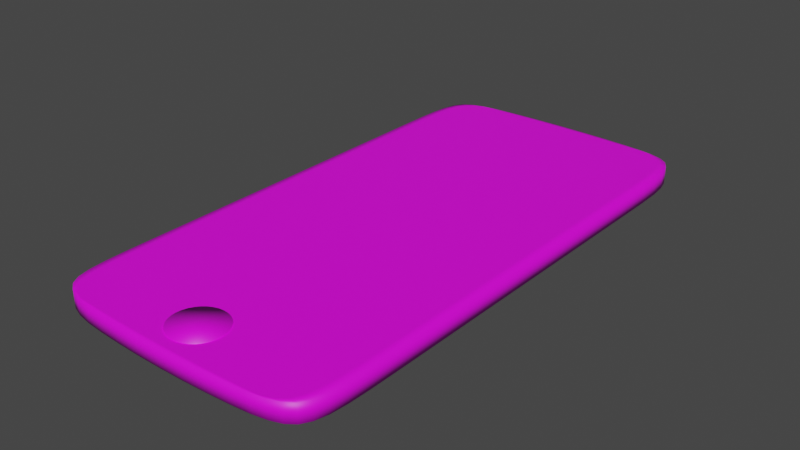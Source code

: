 # Source: Phone.blend  (saved by Blender 2.91.10; exported with 4.5.12 LTS)
import bpy
from mathutils import Matrix  # noqa: F401  (used for matrix-valued properties, if any)

bpy.ops.wm.read_factory_settings(use_empty=True)
scene = bpy.context.scene
scene.name = 'Scene'

# ---- collections
col_collection = bpy.data.collections.new('Collection'); scene.collection.children.link(col_collection)

# ---- images (referenced by path relative to the original .blend; pixels are not part of the script)
import os
ASSET_DIR = os.environ.get("B2B_ASSET_DIR", "")  # directory of the original .blend (textures are referenced by path, not embedded)
HERE = os.path.dirname(os.path.abspath(__file__))  # packed textures are extracted next to this script under _unpacked/

def load_image(name, relpath, width, height, colorspace="sRGB"):
    """Load a texture the original file referenced (path relative to the .blend, or extracted next to this script)."""
    p = next((c for c in (os.path.join(HERE, relpath), os.path.join(ASSET_DIR, relpath)) if relpath and os.path.exists(c)), "")
    if p:
        img = bpy.data.images.load(p, check_existing=True)
        img.name = name
    else:  # same state as the original file: an image datablock whose file is absent (Cycles renders it pink)
        img = bpy.data.images.new(name, width, height)
        img.source = "FILE"
        img.filepath = "//" + (relpath or name)
    img.colorspace_settings.name = colorspace
    return img
img_phone_png = load_image('Phone.png', 'Phone.png', 1024, 1024, 'sRGB')

# ---- materials (node trees are filled in below, after node groups)
mat_material_001 = bpy.data.materials.new('Material.001')
mat_material_001.use_transparent_shadow = False

# ---- material node trees
mat_material_001.use_nodes = True; mat_material_001.node_tree.nodes.clear()
_N = mat_material_001.node_tree.nodes; _L = mat_material_001.node_tree.links
n0 = _N.new('ShaderNodeBsdfPrincipled'); n0.name = 'Principled BSDF'; n0.location = (10, 300)
n0.distribution = 'GGX'
n0.subsurface_method = 'BURLEY'
n0.inputs[3].default_value = 1.45
n0.inputs[27].default_value = (0.0, 0.0, 0.0, 1.0)
n0.inputs[28].default_value = 1.0
n1 = _N.new('ShaderNodeOutputMaterial'); n1.name = 'Material Output'; n1.location = (300, 300)
n2 = _N.new('ShaderNodeTexImage'); n2.name = 'Image Texture'; n2.location = (-280, 280)
n2.image = img_phone_png
_L.new(n0.outputs[0], n1.inputs[0])
_L.new(n2.outputs[0], n0.inputs[0])
n1.is_active_output = True

# ---- world
world_world = bpy.data.worlds.new('World'); scene.world = world_world
world_world.use_nodes = True; world_world.node_tree.nodes.clear()
_N = world_world.node_tree.nodes; _L = world_world.node_tree.links
n0 = _N.new('ShaderNodeOutputWorld'); n0.name = 'World Output'; n0.location = (300, 300)
n1 = _N.new('ShaderNodeBackground'); n1.name = 'Background'; n1.location = (10, 300)
n1.inputs[0].default_value = (0.05088, 0.05088, 0.05088, 1.0)
_L.new(n1.outputs[0], n0.inputs[0])
n0.is_active_output = True
world_world.color = (0.05088, 0.05088, 0.05088)
world_world.use_sun_shadow = False
world_world.sun_shadow_jitter_overblur = 0.0

# ---- meshes
me_plane = bpy.data.meshes.new('Plane')
me_plane.from_pydata([(-0.7127, -2.105, 0.0), (0.7127, -2.105, 0.0), (-0.7127, 2.109, 0.0), (0.7127, 2.109, 0.0), (-1.061, 1.316, 0.0), (1.061, 1.316, 0.0), (-1.061, -1.293, 0.0), (1.061, -1.293, 0.0), (-1.06, -1.52, 0.0), (-1.055, -1.699, 0.0), (-1.042, -1.835, 0.0), (-1.017, -1.935, 0.0), (-0.9744, -2.006, 0.0), (-0.9116, -2.053, 0.0), (-0.8239, -2.084, 0.0), (-0.5594, -2.119, 0.0), (-0.3867, -2.129, 0.0), (-0.1975, -2.136, 0.0), (0.0, -2.138, 0.0), (0.1975, -2.136, 0.0), (0.3867, -2.129, 0.0), (0.5594, -2.119, 0.0), (1.06, 1.542, 0.0), (1.055, 1.718, 0.0), (1.042, 1.851, 0.0), (1.017, 1.949, 0.0), (0.9744, 2.017, 0.0), (0.9116, 2.062, 0.0), (0.8239, 2.091, 0.0), (0.5594, 2.122, 0.0), (0.3867, 2.131, 0.0), (0.1975, 2.137, 0.0), (0.0, 2.139, 0.0), (-0.1975, 2.137, 0.0), (-0.3867, 2.131, 0.0), (-0.5594, 2.122, 0.0), (-0.8239, 2.091, 0.0), (-0.9116, 2.062, 0.0), (-0.9744, 2.017, 0.0), (-1.017, 1.949, 0.0), (-1.042, 1.851, 0.0), (-1.055, 1.718, 0.0), (-1.06, 1.542, 0.0), (1.061, -1.014, 0.0), (1.061, -0.6946, 0.0), (1.061, -0.3474, 0.0), (1.061, 0.01336, 0.0), (1.061, 0.3739, 0.0), (1.061, 0.7205, 0.0), (1.061, 1.039, 0.0), (0.7956, 1.316, 0.0), (0.5304, 1.316, 0.0), (0.2652, 1.316, 0.0), (0.0, 1.316, 0.0), (-0.2652, 1.316, 0.0), (-0.5304, 1.316, 0.0), (-0.7956, 1.316, 0.0), (-1.061, 1.039, 0.0), (-1.061, 0.7205, 0.0), (-1.061, 0.3739, 0.0), (-1.061, 0.01336, 0.0), (-1.061, -0.3474, 0.0), (-1.061, -0.6946, 0.0), (-1.061, -1.014, 0.0), (0.8239, -2.084, 0.0), (0.9116, -2.053, 0.0), (0.9744, -2.006, 0.0), (1.017, -1.935, 0.0), (1.042, -1.835, 0.0), (1.055, -1.699, 0.0), (1.06, -1.52, 0.0), (0.7956, -1.293, 0.0), (0.5304, -1.293, 0.0), (0.2652, -1.293, 0.0), (0.0, -1.293, 0.0), (-0.2652, -1.293, 0.0), (-0.5304, -1.293, 0.0), (-0.7956, -1.293, 0.0), (-0.795, 1.542, 0.0), (-0.53, 1.542, 0.0), (-0.265, 1.542, 0.0), (0.0, 1.542, 0.0), (0.265, 1.542, 0.0), (0.53, 1.542, 0.0), (0.795, 1.542, 0.0), (-0.7914, 1.718, 0.0), (-0.5276, 1.718, 0.0), (-0.2638, 1.718, 0.0), (0.0, 1.718, 0.0), (0.2638, 1.718, 0.0), (0.5276, 1.718, 0.0), (0.7914, 1.718, 0.0), (-0.7816, 1.852, 0.0), (-0.5211, 1.852, 0.0), (-0.2605, 1.853, 0.0), (0.0, 1.853, 0.0), (0.2605, 1.853, 0.0), (0.5211, 1.852, 0.0), (0.7816, 1.852, 0.0), (-0.7624, 1.95, 0.0), (-0.5083, 1.952, 0.0), (-0.2541, 1.952, 0.0), (7.451e-09, 1.953, 0.0), (0.2541, 1.952, 0.0), (0.5083, 1.952, 0.0), (0.7624, 1.95, 0.0), (-0.7311, 2.02, 0.0), (-0.4877, 2.022, 0.0), (-0.2439, 2.023, 0.0), (3.725e-09, 2.024, 0.0), (0.2439, 2.023, 0.0), (0.4877, 2.022, 0.0), (0.7311, 2.02, 0.0), (-0.6862, 2.067, 0.0), (-0.4595, 2.071, 0.0), (-0.2304, 2.073, 0.0), (0.0, 2.074, 0.0), (0.2304, 2.073, 0.0), (0.4595, 2.071, 0.0), (0.6862, 2.067, 0.0), (-0.6274, 2.098, 0.0), (-0.4248, 2.105, 0.0), (-0.2146, 2.109, 0.0), (0.0, 2.11, 0.0), (0.2146, 2.109, 0.0), (0.4248, 2.105, 0.0), (0.6274, 2.098, 0.0), (-0.7956, -1.014, 0.0), (-0.5304, -1.014, 0.0), (-0.2652, -1.014, 0.0), (0.0, -1.014, 0.0), (0.2652, -1.014, 0.0), (0.5304, -1.014, 0.0), (0.7956, -1.014, 0.0), (-0.7956, -0.6946, 0.0), (-0.5304, -0.6946, 0.0), (-0.2652, -0.6946, 0.0), (0.0, -0.6946, 0.0), (0.2652, -0.6946, 0.0), (0.5304, -0.6946, 0.0), (0.7956, -0.6946, 0.0), (-0.7956, -0.3474, 0.0), (-0.5304, -0.3474, 0.0), (-0.2652, -0.3474, 0.0), (0.0, -0.3474, 0.0), (0.2652, -0.3474, 0.0), (0.5304, -0.3474, 0.0), (0.7956, -0.3474, 0.0), (-0.7956, 0.01336, 0.0), (-0.5304, 0.01336, 0.0), (-0.2652, 0.01336, 0.0), (0.0, 0.01336, 0.0), (0.2652, 0.01336, 0.0), (0.5304, 0.01336, 0.0), (0.7956, 0.01336, 0.0), (-0.7956, 0.3739, 0.0), (-0.5304, 0.3739, 0.0), (-0.2652, 0.3739, 0.0), (0.0, 0.3739, 0.0), (0.2652, 0.3739, 0.0), (0.5304, 0.3739, 0.0), (0.7956, 0.3739, 0.0), (-0.7956, 0.7205, 0.0), (-0.5304, 0.7205, 0.0), (-0.2652, 0.7205, 0.0), (0.0, 0.7205, 0.0), (0.2652, 0.7205, 0.0), (0.5304, 0.7205, 0.0), (0.7956, 0.7205, 0.0), (-0.7956, 1.039, 0.0), (-0.5304, 1.039, 0.0), (-0.2652, 1.039, 0.0), (3.725e-09, 1.039, 0.0), (0.2652, 1.039, 0.0), (0.5304, 1.039, 0.0), (0.7956, 1.039, 0.0), (-0.6274, -2.093, 0.0), (-0.4248, -2.1, 0.0), (-0.2146, -2.104, 0.0), (0.0, -2.106, 0.0), (0.2146, -2.104, 0.0), (0.4248, -2.1, 0.0), (0.6274, -2.093, 0.0), (-0.6862, -2.058, 0.0), (-0.4595, -2.063, 0.0), (-0.2304, -2.066, 0.0), (0.0, -2.067, 0.0), (0.2304, -2.066, 0.0), (0.4595, -2.063, 0.0), (0.6862, -2.058, 0.0), (-0.7311, -2.009, 0.0), (-0.4877, -2.011, 0.0), (-0.2439, -2.013, 0.0), (-2.328e-10, -2.013, 0.0), (0.2439, -2.013, 0.0), (0.4877, -2.011, 0.0), (0.7311, -2.009, 0.0), (-0.7624, -1.937, 0.0), (-0.5083, -1.938, 0.0), (-0.2541, -1.939, 0.0), (0.0, -1.939, 0.0), (0.2541, -1.939, 0.0), (0.5083, -1.938, 0.0), (0.7624, -1.937, 0.0), (-0.7816, -1.836, 0.0), (-0.5211, -1.836, 0.0), (-0.2605, -1.836, 0.0), (0.0, -1.837, 0.0), (0.2605, -1.836, 0.0), (0.5211, -1.836, 0.0), (0.7816, -1.836, 0.0), (-0.7914, -1.699, 0.0), (-0.5276, -1.699, 0.0), (-0.2638, -1.699, 0.0), (0.0, -1.699, 0.0), (0.2638, -1.699, 0.0), (0.5276, -1.699, 0.0), (0.7914, -1.699, 0.0), (-0.795, -1.52, 0.0), (-0.53, -1.52, 0.0), (-0.265, -1.52, 0.0), (0.0, -1.52, 0.0), (0.265, -1.52, 0.0), (0.53, -1.52, 0.0), (0.795, -1.52, 0.0), (-0.7127, -2.105, 0.1392), (0.7127, -2.105, 0.1392), (-0.7127, 2.109, 0.1392), (0.7127, 2.109, 0.1392), (-1.061, 1.316, 0.1392), (1.061, 1.316, 0.1392), (-1.061, -1.293, 0.1392), (1.061, -1.293, 0.1392), (-1.06, -1.52, 0.1392), (-1.055, -1.699, 0.1392), (-1.042, -1.835, 0.1392), (-1.017, -1.935, 0.1392), (-0.9744, -2.006, 0.1392), (-0.9116, -2.053, 0.1392), (-0.8239, -2.084, 0.1392), (-0.5594, -2.119, 0.1392), (-0.3867, -2.129, 0.1392), (-0.1975, -2.136, 0.1392), (0.0, -2.138, 0.1392), (0.1975, -2.136, 0.1392), (0.3867, -2.129, 0.1392), (0.5594, -2.119, 0.1392), (1.06, 1.542, 0.1392), (1.055, 1.718, 0.1392), (1.042, 1.851, 0.1392), (1.017, 1.949, 0.1392), (0.9744, 2.017, 0.1392), (0.9116, 2.062, 0.1392), (0.8239, 2.091, 0.1392), (0.5594, 2.122, 0.1392), (0.3867, 2.131, 0.1392), (0.1975, 2.137, 0.1392), (0.0, 2.139, 0.1392), (-0.1975, 2.137, 0.1392), (-0.3867, 2.131, 0.1392), (-0.5594, 2.122, 0.1392), (-0.8239, 2.091, 0.1392), (-0.9116, 2.062, 0.1392), (-0.9744, 2.017, 0.1392), (-1.017, 1.949, 0.1392), (-1.042, 1.851, 0.1392), (-1.055, 1.718, 0.1392), (-1.06, 1.542, 0.1392), (1.061, -1.014, 0.1392), (1.061, -0.6946, 0.1392), (1.061, -0.3474, 0.1392), (1.061, 0.01336, 0.1392), (1.061, 0.3739, 0.1392), (1.061, 0.7205, 0.1392), (1.061, 1.039, 0.1392), (0.7956, 1.316, 0.1392), (0.5304, 1.316, 0.1392), (0.2652, 1.316, 0.1392), (0.0, 1.316, 0.1392), (-0.2652, 1.316, 0.1392), (-0.5304, 1.316, 0.1392), (-0.7956, 1.316, 0.1392), (-1.061, 1.039, 0.1392), (-1.061, 0.7205, 0.1392), (-1.061, 0.3739, 0.1392), (-1.061, 0.01336, 0.1392), (-1.061, -0.3474, 0.1392), (-1.061, -0.6946, 0.1392), (-1.061, -1.014, 0.1392), (0.8239, -2.084, 0.1392), (0.9116, -2.053, 0.1392), (0.9744, -2.006, 0.1392), (1.017, -1.935, 0.1392), (1.042, -1.835, 0.1392), (1.055, -1.699, 0.1392), (1.06, -1.52, 0.1392), (0.7956, -1.293, 0.1392), (0.5304, -1.293, 0.1392), (0.2652, -1.293, 0.1392), (0.0, -1.293, 0.1392), (-0.2652, -1.293, 0.1392), (-0.5304, -1.293, 0.1392), (-0.7956, -1.293, 0.1392), (-0.795, 1.542, 0.1392), (-0.53, 1.542, 0.1392), (-0.265, 1.542, 0.1392), (0.0, 1.542, 0.1392), (0.265, 1.542, 0.1392), (0.53, 1.542, 0.1392), (0.795, 1.542, 0.1392), (-0.7914, 1.718, 0.1392), (-0.5276, 1.718, 0.1392), (-0.2638, 1.718, 0.1392), (0.0, 1.718, 0.1392), (0.2638, 1.718, 0.1392), (0.5276, 1.718, 0.1392), (0.7914, 1.718, 0.1392), (-0.7816, 1.852, 0.1392), (-0.5211, 1.852, 0.1392), (-0.2605, 1.853, 0.1392), (0.0, 1.853, 0.1392), (0.2605, 1.853, 0.1392), (0.5211, 1.852, 0.1392), (0.7816, 1.852, 0.1392), (-0.7624, 1.95, 0.1392), (-0.5083, 1.952, 0.1392), (-0.2541, 1.952, 0.1392), (7.451e-09, 1.953, 0.1392), (0.2541, 1.952, 0.1392), (0.5083, 1.952, 0.1392), (0.7624, 1.95, 0.1392), (-0.7311, 2.02, 0.1392), (-0.4877, 2.022, 0.1392), (-0.2439, 2.023, 0.1392), (3.725e-09, 2.024, 0.1392), (0.2439, 2.023, 0.1392), (0.4877, 2.022, 0.1392), (0.7311, 2.02, 0.1392), (-0.6862, 2.067, 0.1392), (-0.4595, 2.071, 0.1392), (-0.2304, 2.073, 0.1392), (0.0, 2.074, 0.1392), (0.2304, 2.073, 0.1392), (0.4595, 2.071, 0.1392), (0.6862, 2.067, 0.1392), (-0.6274, 2.098, 0.1392), (-0.4248, 2.105, 0.1392), (-0.2146, 2.109, 0.1392), (0.0, 2.11, 0.1392), (0.2146, 2.109, 0.1392), (0.4248, 2.105, 0.1392), (0.6274, 2.098, 0.1392), (-0.7956, -1.014, 0.1392), (-0.5304, -1.014, 0.1392), (-0.2652, -1.014, 0.1392), (0.0, -1.014, 0.1392), (0.2652, -1.014, 0.1392), (0.5304, -1.014, 0.1392), (0.7956, -1.014, 0.1392), (-0.7956, -0.6946, 0.1392), (-0.5304, -0.6946, 0.1392), (-0.2652, -0.6946, 0.1392), (0.0, -0.6946, 0.1392), (0.2652, -0.6946, 0.1392), (0.5304, -0.6946, 0.1392), (0.7956, -0.6946, 0.1392), (-0.7956, -0.3474, 0.1392), (-0.5304, -0.3474, 0.1392), (-0.2652, -0.3474, 0.1392), (0.0, -0.3474, 0.1392), (0.2652, -0.3474, 0.1392), (0.5304, -0.3474, 0.1392), (0.7956, -0.3474, 0.1392), (-0.7956, 0.01336, 0.1392), (-0.5304, 0.01336, 0.1392), (-0.2652, 0.01336, 0.1392), (0.0, 0.01336, 0.1392), (0.2652, 0.01336, 0.1392), (0.5304, 0.01336, 0.1392), (0.7956, 0.01336, 0.1392), (-0.7956, 0.3739, 0.1392), (-0.5304, 0.3739, 0.1392), (-0.2652, 0.3739, 0.1392), (0.0, 0.3739, 0.1392), (0.2652, 0.3739, 0.1392), (0.5304, 0.3739, 0.1392), (0.7956, 0.3739, 0.1392), (-0.7956, 0.7205, 0.1392), (-0.5304, 0.7205, 0.1392), (-0.2652, 0.7205, 0.1392), (0.0, 0.7205, 0.1392), (0.2652, 0.7205, 0.1392), (0.5304, 0.7205, 0.1392), (0.7956, 0.7205, 0.1392), (-0.7956, 1.039, 0.1392), (-0.5304, 1.039, 0.1392), (-0.2652, 1.039, 0.1392), (3.725e-09, 1.039, 0.1392), (0.2652, 1.039, 0.1392), (0.5304, 1.039, 0.1392), (0.7956, 1.039, 0.1392), (-0.6274, -2.093, 0.1392), (-0.4248, -2.1, 0.1392), (-0.2146, -2.104, 0.1392), (0.0, -2.106, 0.1392), (0.2146, -2.104, 0.1392), (0.4248, -2.1, 0.1392), (0.6274, -2.093, 0.1392), (-0.6862, -2.058, 0.1392), (-0.4595, -2.063, 0.1392), (-0.2304, -2.066, 0.1392), (0.0, -2.067, 0.1392), (0.2304, -2.066, 0.1392), (0.4595, -2.063, 0.1392), (0.6862, -2.058, 0.1392), (-0.7311, -2.009, 0.1392), (-0.4877, -2.011, 0.1392), (-0.2439, -2.013, 0.1392), (-2.328e-10, -2.013, 0.1392), (0.2439, -2.013, 0.1392), (0.4877, -2.011, 0.1392), (0.7311, -2.009, 0.1392), (-0.7624, -1.937, 0.1392), (-0.5083, -1.938, 0.1392), (-0.2541, -1.939, 0.1392), (0.0, -1.939, 0.1392), (0.2541, -1.939, 0.1392), (0.5083, -1.938, 0.1392), (0.7624, -1.937, 0.1392), (-0.7816, -1.836, 0.1392), (-0.5211, -1.836, 0.1392), (-0.2605, -1.836, 0.1392), (0.0, -1.837, 0.1392), (0.2605, -1.836, 0.1392), (0.5211, -1.836, 0.1392), (0.7816, -1.836, 0.1392), (-0.7914, -1.699, 0.1392), (-0.5276, -1.699, 0.1392), (-0.2638, -1.699, 0.1392), (0.0, -1.699, 0.1392), (0.2638, -1.699, 0.1392), (0.5276, -1.699, 0.1392), (0.7914, -1.699, 0.1392), (-0.795, -1.52, 0.1392), (-0.53, -1.52, 0.1392), (-0.265, -1.52, 0.1392), (0.0, -1.52, 0.1392), (0.265, -1.52, 0.1392), (0.53, -1.52, 0.1392), (0.795, -1.52, 0.1392), (-0.6811, -2.108, 0.0), (-0.6811, 2.112, 0.0), (-1.006, 1.316, 0.0), (-1.006, -1.293, 0.0), (-0.7834, 2.092, 0.0), (-0.8652, 2.063, 0.0), (-0.9243, 2.018, 0.0), (-0.9642, 1.949, 0.0), (-0.9885, 1.852, 0.0), (-1.001, 1.718, 0.0), (-1.006, 1.542, 0.0), (-1.006, 1.039, 0.0), (-1.006, 0.7205, 0.0), (-1.006, 0.3739, 0.0), (-1.006, 0.01336, 0.0), (-1.006, -0.3474, 0.0), (-1.006, -0.6946, 0.0), (-1.006, -1.014, 0.0), (-1.006, -1.52, 0.0), (-1.001, -1.699, 0.0), (-0.9885, -1.835, 0.0), (-0.9642, -1.936, 0.0), (-0.9243, -2.007, 0.0), (-0.8652, -2.055, 0.0), (-0.7834, -2.086, 0.0), (-0.6811, -2.108, 0.1392), (-0.6811, 2.112, 0.1392), (-1.006, 1.316, 0.1392), (-1.006, -1.293, 0.1392), (-0.7834, 2.092, 0.1392), (-0.8652, 2.063, 0.1392), (-0.9243, 2.018, 0.1392), (-0.9642, 1.949, 0.1392), (-0.9885, 1.852, 0.1392), (-1.001, 1.718, 0.1392), (-1.006, 1.542, 0.1392), (-1.006, 1.039, 0.1392), (-1.006, 0.7205, 0.1392), (-1.006, 0.3739, 0.1392), (-1.006, 0.01336, 0.1392), (-1.006, -0.3474, 0.1392), (-1.006, -0.6946, 0.1392), (-1.006, -1.014, 0.1392), (-1.006, -1.52, 0.1392), (-1.001, -1.699, 0.1392), (-0.9885, -1.835, 0.1392), (-0.9642, -1.936, 0.1392), (-0.9243, -2.007, 0.1392), (-0.8652, -2.055, 0.1392), (-0.7834, -2.086, 0.1392), (0.6699, -2.109, 0.0), (0.6699, 2.113, 0.0), (0.9867, 1.316, 0.0), (0.9867, -1.293, 0.0), (0.986, 1.542, 0.0), (0.9815, 1.718, 0.0), (0.9693, 1.852, 0.0), (0.9455, 1.95, 0.0), (0.9065, 2.018, 0.0), (0.8486, 2.064, 0.0), (0.769, 2.093, 0.0), (0.9867, -1.014, 0.0), (0.9867, -0.6946, 0.0), (0.9867, -0.3474, 0.0), (0.9867, 0.01336, 0.0), (0.9867, 0.3739, 0.0), (0.9867, 0.7205, 0.0), (0.9867, 1.039, 0.0), (0.769, -2.086, 0.0), (0.8486, -2.055, 0.0), (0.9065, -2.007, 0.0), (0.9455, -1.936, 0.0), (0.9693, -1.835, 0.0), (0.9815, -1.699, 0.0), (0.986, -1.52, 0.0), (0.6699, -2.109, 0.1392), (0.6699, 2.113, 0.1392), (0.9867, 1.316, 0.1392), (0.9867, -1.293, 0.1392), (0.986, 1.542, 0.1392), (0.9815, 1.718, 0.1392), (0.9693, 1.852, 0.1392), (0.9455, 1.95, 0.1392), (0.9065, 2.018, 0.1392), (0.8486, 2.064, 0.1392), (0.769, 2.093, 0.1392), (0.9867, -1.014, 0.1392), (0.9867, -0.6946, 0.1392), (0.9867, -0.3474, 0.1392), (0.9867, 0.01336, 0.1392), (0.9867, 0.3739, 0.1392), (0.9867, 0.7205, 0.1392), (0.9867, 1.039, 0.1392), (0.769, -2.086, 0.1392), (0.8486, -2.055, 0.1392), (0.9065, -2.007, 0.1392), (0.9455, -1.936, 0.1392), (0.9693, -1.835, 0.1392), (0.9815, -1.699, 0.1392), (0.986, -1.52, 0.1392), (-9.184e-08, -1.634, 0.1471), (-0.03922, -1.637, 0.1471), (-0.07692, -1.649, 0.1471), (-0.1117, -1.667, 0.1471), (-0.1421, -1.692, 0.1471), (-0.1671, -1.723, 0.1471), (-0.1857, -1.758, 0.1471), (-0.1972, -1.795, 0.1471), (-0.201, -1.835, 0.1471), (-0.1972, -1.874, 0.1471), (-0.1857, -1.912, 0.1471), (-0.1671, -1.946, 0.1471), (-0.1421, -1.977, 0.1471), (-0.1117, -2.002, 0.1471), (-0.07692, -2.02, 0.1471), (-0.03922, -2.032, 0.1471), (-2.635e-08, -2.036, 0.1471), (0.03922, -2.032, 0.1471), (0.07692, -2.02, 0.1471), (0.1117, -2.002, 0.1471), (0.1421, -1.977, 0.1471), (0.1671, -1.946, 0.1471), (0.1857, -1.912, 0.1471), (0.1971, -1.874, 0.1471), (0.201, -1.835, 0.1471), (0.1971, -1.795, 0.1471), (0.1857, -1.758, 0.1471), (0.1671, -1.723, 0.1471), (0.1421, -1.692, 0.1471), (0.1117, -1.667, 0.1471), (0.07692, -1.649, 0.1471), (0.03922, -1.637, 0.1471), (-0.03922, -1.637, 0.06756), (-9.184e-08, -1.634, 0.06756), (-0.07692, -1.649, 0.06756), (-0.1117, -1.667, 0.06756), (-0.1421, -1.692, 0.06756), (-0.1671, -1.723, 0.06756), (-0.1857, -1.758, 0.06756), (-0.1972, -1.795, 0.06756), (-0.201, -1.835, 0.06756), (-0.1972, -1.874, 0.06756), (-0.1857, -1.912, 0.06756), (-0.1671, -1.946, 0.06756), (-0.1421, -1.977, 0.06756), (-0.1117, -2.002, 0.06756), (-0.07692, -2.02, 0.06756), (-0.03922, -2.032, 0.06756), (-2.635e-08, -2.036, 0.06756), (0.03922, -2.032, 0.06756), (0.07692, -2.02, 0.06756), (0.1117, -2.002, 0.06756), (0.1421, -1.977, 0.06756), (0.1671, -1.946, 0.06756), (0.1857, -1.912, 0.06756), (0.1971, -1.874, 0.06756), (0.201, -1.835, 0.06756), (0.1971, -1.795, 0.06756), (0.1857, -1.758, 0.06756), (0.1671, -1.723, 0.06756), (0.1421, -1.692, 0.06756), (0.1117, -1.667, 0.06756), (0.07692, -1.649, 0.06756), (0.03922, -1.637, 0.06756)], [], [(78, 85, 86, 79), (79, 86, 87, 80), (80, 87, 88, 81), (81, 88, 89, 82), (82, 89, 90, 83), (83, 90, 91, 84), (85, 92, 93, 86), (86, 93, 94, 87), (87, 94, 95, 88), (88, 95, 96, 89), (89, 96, 97, 90), (90, 97, 98, 91), (92, 99, 100, 93), (93, 100, 101, 94), (94, 101, 102, 95), (95, 102, 103, 96), (96, 103, 104, 97), (97, 104, 105, 98), (99, 106, 107, 100), (100, 107, 108, 101), (101, 108, 109, 102), (102, 109, 110, 103), (103, 110, 111, 104), (104, 111, 112, 105), (106, 113, 114, 107), (107, 114, 115, 108), (108, 115, 116, 109), (109, 116, 117, 110), (110, 117, 118, 111), (111, 118, 119, 112), (113, 120, 121, 114), (114, 121, 122, 115), (115, 122, 123, 116), (116, 123, 124, 117), (117, 124, 125, 118), (118, 125, 126, 119), (452, 460, 78, 56), (56, 78, 79, 55), (55, 79, 80, 54), (54, 80, 81, 53), (53, 81, 82, 52), (52, 82, 83, 51), (51, 83, 84, 50), (502, 504, 22, 5), (504, 505, 23, 22), (505, 506, 24, 23), (506, 507, 25, 24), (507, 508, 26, 25), (508, 509, 27, 26), (509, 510, 28, 27), (510, 501, 3, 28), (125, 30, 29, 126), (124, 31, 30, 125), (123, 32, 31, 124), (122, 33, 32, 123), (121, 34, 33, 122), (120, 35, 34, 121), (454, 451, 35, 120), (455, 454, 120, 113), (456, 455, 113, 106), (457, 456, 106, 99), (458, 457, 99, 92), (459, 458, 92, 85), (460, 459, 85, 78), (127, 134, 135, 128), (128, 135, 136, 129), (129, 136, 137, 130), (130, 137, 138, 131), (131, 138, 139, 132), (132, 139, 140, 133), (134, 141, 142, 135), (135, 142, 143, 136), (136, 143, 144, 137), (137, 144, 145, 138), (138, 145, 146, 139), (139, 146, 147, 140), (141, 148, 149, 142), (142, 149, 150, 143), (143, 150, 151, 144), (144, 151, 152, 145), (145, 152, 153, 146), (146, 153, 154, 147), (148, 155, 156, 149), (149, 156, 157, 150), (150, 157, 158, 151), (151, 158, 159, 152), (152, 159, 160, 153), (153, 160, 161, 154), (155, 162, 163, 156), (156, 163, 164, 157), (157, 164, 165, 158), (158, 165, 166, 159), (159, 166, 167, 160), (160, 167, 168, 161), (162, 169, 170, 163), (163, 170, 171, 164), (164, 171, 172, 165), (165, 172, 173, 166), (166, 173, 174, 167), (167, 174, 175, 168), (453, 467, 127, 77), (77, 127, 128, 76), (76, 128, 129, 75), (75, 129, 130, 74), (74, 130, 131, 73), (73, 131, 132, 72), (72, 132, 133, 71), (503, 511, 43, 7), (511, 512, 44, 43), (512, 513, 45, 44), (513, 514, 46, 45), (514, 515, 47, 46), (515, 516, 48, 47), (516, 517, 49, 48), (517, 502, 5, 49), (174, 51, 50, 175), (173, 52, 51, 174), (172, 53, 52, 173), (171, 54, 53, 172), (170, 55, 54, 171), (169, 56, 55, 170), (461, 452, 56, 169), (462, 461, 169, 162), (463, 462, 162, 155), (464, 463, 155, 148), (465, 464, 148, 141), (466, 465, 141, 134), (467, 466, 134, 127), (176, 183, 184, 177), (177, 184, 185, 178), (178, 185, 186, 179), (179, 186, 187, 180), (180, 187, 188, 181), (181, 188, 189, 182), (183, 190, 191, 184), (184, 191, 192, 185), (185, 192, 193, 186), (186, 193, 194, 187), (187, 194, 195, 188), (188, 195, 196, 189), (190, 197, 198, 191), (191, 198, 199, 192), (192, 199, 200, 193), (193, 200, 201, 194), (194, 201, 202, 195), (195, 202, 203, 196), (197, 204, 205, 198), (198, 205, 206, 199), (199, 206, 207, 200), (200, 207, 208, 201), (201, 208, 209, 202), (202, 209, 210, 203), (204, 211, 212, 205), (205, 212, 213, 206), (206, 213, 214, 207), (207, 214, 215, 208), (208, 215, 216, 209), (209, 216, 217, 210), (211, 218, 219, 212), (212, 219, 220, 213), (213, 220, 221, 214), (214, 221, 222, 215), (215, 222, 223, 216), (216, 223, 224, 217), (450, 474, 176, 15), (15, 176, 177, 16), (16, 177, 178, 17), (17, 178, 179, 18), (18, 179, 180, 19), (19, 180, 181, 20), (20, 181, 182, 21), (500, 518, 64, 1), (518, 519, 65, 64), (519, 520, 66, 65), (520, 521, 67, 66), (521, 522, 68, 67), (522, 523, 69, 68), (523, 524, 70, 69), (524, 503, 7, 70), (223, 72, 71, 224), (222, 73, 72, 223), (221, 74, 73, 222), (220, 75, 74, 221), (219, 76, 75, 220), (218, 77, 76, 219), (468, 453, 77, 218), (469, 468, 218, 211), (470, 469, 211, 204), (471, 470, 204, 197), (472, 471, 197, 190), (473, 472, 190, 183), (474, 473, 183, 176), (303, 304, 311, 310), (304, 305, 312, 311), (305, 306, 313, 312), (306, 307, 314, 313), (307, 308, 315, 314), (308, 309, 316, 315), (310, 311, 318, 317), (311, 312, 319, 318), (312, 313, 320, 319), (313, 314, 321, 320), (314, 315, 322, 321), (315, 316, 323, 322), (317, 318, 325, 324), (318, 319, 326, 325), (319, 320, 327, 326), (320, 321, 328, 327), (321, 322, 329, 328), (322, 323, 330, 329), (324, 325, 332, 331), (325, 326, 333, 332), (326, 327, 334, 333), (327, 328, 335, 334), (328, 329, 336, 335), (329, 330, 337, 336), (331, 332, 339, 338), (332, 333, 340, 339), (333, 334, 341, 340), (334, 335, 342, 341), (335, 336, 343, 342), (336, 337, 344, 343), (338, 339, 346, 345), (339, 340, 347, 346), (340, 341, 348, 347), (341, 342, 349, 348), (342, 343, 350, 349), (343, 344, 351, 350), (477, 281, 303, 485), (281, 280, 304, 303), (280, 279, 305, 304), (279, 278, 306, 305), (278, 277, 307, 306), (277, 276, 308, 307), (276, 275, 309, 308), (527, 230, 247, 529), (529, 247, 248, 530), (530, 248, 249, 531), (531, 249, 250, 532), (532, 250, 251, 533), (533, 251, 252, 534), (534, 252, 253, 535), (535, 253, 228, 526), (350, 351, 254, 255), (349, 350, 255, 256), (348, 349, 256, 257), (347, 348, 257, 258), (346, 347, 258, 259), (345, 346, 259, 260), (479, 345, 260, 476), (480, 338, 345, 479), (481, 331, 338, 480), (482, 324, 331, 481), (483, 317, 324, 482), (484, 310, 317, 483), (485, 303, 310, 484), (352, 353, 360, 359), (353, 354, 361, 360), (354, 355, 362, 361), (355, 356, 363, 362), (356, 357, 364, 363), (357, 358, 365, 364), (359, 360, 367, 366), (360, 361, 368, 367), (361, 362, 369, 368), (362, 363, 370, 369), (363, 364, 371, 370), (364, 365, 372, 371), (366, 367, 374, 373), (367, 368, 375, 374), (368, 369, 376, 375), (369, 370, 377, 376), (370, 371, 378, 377), (371, 372, 379, 378), (373, 374, 381, 380), (374, 375, 382, 381), (375, 376, 383, 382), (376, 377, 384, 383), (377, 378, 385, 384), (378, 379, 386, 385), (380, 381, 388, 387), (381, 382, 389, 388), (382, 383, 390, 389), (383, 384, 391, 390), (384, 385, 392, 391), (385, 386, 393, 392), (387, 388, 395, 394), (388, 389, 396, 395), (389, 390, 397, 396), (390, 391, 398, 397), (391, 392, 399, 398), (392, 393, 400, 399), (478, 302, 352, 492), (302, 301, 353, 352), (301, 300, 354, 353), (300, 299, 355, 354), (299, 298, 356, 355), (298, 297, 357, 356), (297, 296, 358, 357), (528, 232, 268, 536), (536, 268, 269, 537), (537, 269, 270, 538), (538, 270, 271, 539), (539, 271, 272, 540), (540, 272, 273, 541), (541, 273, 274, 542), (542, 274, 230, 527), (399, 400, 275, 276), (398, 399, 276, 277), (397, 398, 277, 278), (396, 397, 278, 279), (395, 396, 279, 280), (394, 395, 280, 281), (486, 394, 281, 477), (487, 387, 394, 486), (488, 380, 387, 487), (489, 373, 380, 488), (490, 366, 373, 489), (491, 359, 366, 490), (492, 352, 359, 491), (401, 402, 409, 408), (402, 403, 410, 409), (403, 404, 411, 410), (404, 405, 412, 411), (405, 406, 413, 412), (406, 407, 414, 413), (408, 409, 416, 415), (409, 410, 417, 416), (410, 411, 418, 417), (411, 412, 419, 418), (412, 413, 420, 419), (413, 414, 421, 420), (415, 416, 423, 422), (416, 417, 424, 423), (417, 418, 425, 424), (418, 419, 426, 425), (419, 420, 427, 426), (420, 421, 428, 427), (422, 423, 430, 429), (423, 424, 431, 430), (424, 425, 432, 431), (425, 426, 433, 432), (426, 427, 434, 433), (427, 428, 435, 434), (429, 430, 437, 436), (430, 431, 438, 437), (431, 432, 439, 438), (432, 433, 440, 439), (433, 434, 441, 440), (434, 435, 442, 441), (436, 437, 444, 443), (437, 438, 445, 444), (438, 439, 446, 445), (439, 440, 447, 446), (440, 441, 448, 447), (441, 442, 449, 448), (475, 240, 401, 499), (240, 241, 402, 401), (241, 242, 403, 402), (242, 243, 404, 403), (243, 244, 405, 404), (244, 245, 406, 405), (245, 246, 407, 406), (525, 226, 289, 543), (543, 289, 290, 544), (544, 290, 291, 545), (545, 291, 292, 546), (546, 292, 293, 547), (547, 293, 294, 548), (548, 294, 295, 549), (549, 295, 232, 528), (448, 449, 296, 297), (447, 448, 297, 298), (446, 447, 298, 299), (445, 446, 299, 300), (444, 445, 300, 301), (443, 444, 301, 302), (493, 443, 302, 478), (494, 436, 443, 493), (495, 429, 436, 494), (496, 422, 429, 495), (497, 415, 422, 496), (498, 408, 415, 497), (499, 401, 408, 498), (46, 47, 272, 271), (23, 24, 249, 248), (70, 7, 232, 295), (47, 48, 273, 272), (24, 25, 250, 249), (48, 49, 274, 273), (25, 26, 251, 250), (49, 5, 230, 274), (26, 27, 252, 251), (27, 28, 253, 252), (28, 3, 228, 253), (501, 29, 254, 526), (29, 30, 255, 254), (30, 31, 256, 255), (6, 8, 233, 231), (31, 32, 257, 256), (8, 9, 234, 233), (32, 33, 258, 257), (9, 10, 235, 234), (33, 34, 259, 258), (10, 11, 236, 235), (4, 57, 282, 229), (34, 35, 260, 259), (11, 12, 237, 236), (57, 58, 283, 282), (451, 2, 227, 476), (12, 13, 238, 237), (58, 59, 284, 283), (2, 36, 261, 227), (13, 14, 239, 238), (59, 60, 285, 284), (36, 37, 262, 261), (14, 0, 225, 239), (60, 61, 286, 285), (37, 38, 263, 262), (450, 15, 240, 475), (61, 62, 287, 286), (38, 39, 264, 263), (15, 16, 241, 240), (62, 63, 288, 287), (39, 40, 265, 264), (16, 17, 242, 241), (63, 6, 231, 288), (40, 41, 266, 265), (17, 18, 243, 242), (1, 64, 289, 226), (41, 42, 267, 266), (18, 19, 244, 243), (64, 65, 290, 289), (42, 4, 229, 267), (19, 20, 245, 244), (65, 66, 291, 290), (7, 43, 268, 232), (20, 21, 246, 245), (66, 67, 292, 291), (43, 44, 269, 268), (500, 1, 226, 525), (67, 68, 293, 292), (44, 45, 270, 269), (5, 22, 247, 230), (68, 69, 294, 293), (45, 46, 271, 270), (22, 23, 248, 247), (69, 70, 295, 294), (0, 450, 475, 225), (35, 451, 476, 260), (239, 499, 498, 238), (238, 498, 497, 237), (237, 497, 496, 236), (236, 496, 495, 235), (235, 495, 494, 234), (234, 494, 493, 233), (233, 493, 478, 231), (225, 475, 499, 239), (288, 492, 491, 287), (287, 491, 490, 286), (286, 490, 489, 285), (285, 489, 488, 284), (284, 488, 487, 283), (283, 487, 486, 282), (282, 486, 477, 229), (231, 478, 492, 288), (267, 485, 484, 266), (266, 484, 483, 265), (265, 483, 482, 264), (264, 482, 481, 263), (263, 481, 480, 262), (262, 480, 479, 261), (261, 479, 476, 227), (229, 477, 485, 267), (14, 13, 473, 474), (13, 12, 472, 473), (12, 11, 471, 472), (11, 10, 470, 471), (10, 9, 469, 470), (9, 8, 468, 469), (8, 6, 453, 468), (0, 14, 474, 450), (63, 62, 466, 467), (62, 61, 465, 466), (61, 60, 464, 465), (60, 59, 463, 464), (59, 58, 462, 463), (58, 57, 461, 462), (57, 4, 452, 461), (6, 63, 467, 453), (42, 41, 459, 460), (41, 40, 458, 459), (40, 39, 457, 458), (39, 38, 456, 457), (38, 37, 455, 456), (37, 36, 454, 455), (36, 2, 451, 454), (4, 42, 460, 452), (21, 500, 525, 246), (3, 501, 526, 228), (449, 549, 528, 296), (442, 548, 549, 449), (435, 547, 548, 442), (428, 546, 547, 435), (421, 545, 546, 428), (414, 544, 545, 421), (407, 543, 544, 414), (246, 525, 543, 407), (400, 542, 527, 275), (393, 541, 542, 400), (386, 540, 541, 393), (379, 539, 540, 386), (372, 538, 539, 379), (365, 537, 538, 372), (358, 536, 537, 365), (296, 528, 536, 358), (351, 535, 526, 254), (344, 534, 535, 351), (337, 533, 534, 344), (330, 532, 533, 337), (323, 531, 532, 330), (316, 530, 531, 323), (309, 529, 530, 316), (275, 527, 529, 309), (224, 71, 503, 524), (217, 224, 524, 523), (210, 217, 523, 522), (203, 210, 522, 521), (196, 203, 521, 520), (189, 196, 520, 519), (182, 189, 519, 518), (21, 182, 518, 500), (175, 50, 502, 517), (168, 175, 517, 516), (161, 168, 516, 515), (154, 161, 515, 514), (147, 154, 514, 513), (140, 147, 513, 512), (133, 140, 512, 511), (71, 133, 511, 503), (126, 29, 501, 510), (119, 126, 510, 509), (112, 119, 509, 508), (105, 112, 508, 507), (98, 105, 507, 506), (91, 98, 506, 505), (84, 91, 505, 504), (50, 84, 504, 502), (551, 552, 553, 554, 555, 556, 557, 558, 559, 560, 561, 562, 563, 564, 565, 566, 567, 568, 569, 570, 571, 572, 573, 574, 575, 576, 577, 578, 579, 580, 581, 550), (582, 583, 613, 612, 611, 610, 609, 608, 607, 606, 605, 604, 603, 602, 601, 600, 599, 598, 597, 596, 595, 594, 593, 592, 591, 590, 589, 588, 587, 586, 585, 584), (556, 588, 589, 557), (570, 602, 603, 571), (557, 589, 590, 558), (571, 603, 604, 572), (558, 590, 591, 559), (572, 604, 605, 573), (559, 591, 592, 560), (573, 605, 606, 574), (560, 592, 593, 561), (574, 606, 607, 575), (561, 593, 594, 562), (575, 607, 608, 576), (562, 594, 595, 563), (576, 608, 609, 577), (563, 595, 596, 564), (550, 583, 582, 551), (577, 609, 610, 578), (564, 596, 597, 565), (551, 582, 584, 552), (578, 610, 611, 579), (565, 597, 598, 566), (552, 584, 585, 553), (579, 611, 612, 580), (566, 598, 599, 567), (553, 585, 586, 554), (580, 612, 613, 581), (567, 599, 600, 568), (554, 586, 587, 555), (581, 613, 583, 550), (568, 600, 601, 569), (555, 587, 588, 556), (569, 601, 602, 570)])
me_plane.polygons.foreach_set('use_smooth', [True] * 582)
_uv = me_plane.uv_layers.new(name='UVMap')
_uv.uv.foreach_set('vector', [0.7992, 0.8851, 0.7992, 0.8877, 0.7952, 0.8877, 0.7953, 0.8851, 0.7953, 0.8851, 0.7952, 0.8877, 0.7913, 0.8877, 0.7913, 0.8851, 0.7913, 0.8851, 0.7913, 0.8877, 0.7874, 0.8877, 0.7874, 0.8851, 0.7874, 0.8851, 0.7874, 0.8877, 0.7834, 0.8877, 0.7834, 0.8851, 0.7834, 0.8851, 0.7834, 0.8877, 0.7795, 0.8877, 0.7794, 0.8851, 0.7794, 0.8851, 0.7795, 0.8877, 0.7755, 0.8877, 0.7755, 0.8851, 0.7992, 0.8877, 0.799, 0.8897, 0.7951, 0.8897, 0.7952, 0.8877, 0.7952, 0.8877, 0.7951, 0.8897, 0.7912, 0.8897, 0.7913, 0.8877, 0.7913, 0.8877, 0.7912, 0.8897, 0.7874, 0.8897, 0.7874, 0.8877, 0.7874, 0.8877, 0.7874, 0.8897, 0.7835, 0.8897, 0.7834, 0.8877, 0.7834, 0.8877, 0.7835, 0.8897, 0.7796, 0.8897, 0.7795, 0.8877, 0.7795, 0.8877, 0.7796, 0.8897, 0.7757, 0.8897, 0.7755, 0.8877, 0.799, 0.8897, 0.7987, 0.8912, 0.7949, 0.8912, 0.7951, 0.8897, 0.7951, 0.8897, 0.7949, 0.8912, 0.7912, 0.8912, 0.7912, 0.8897, 0.7912, 0.8897, 0.7912, 0.8912, 0.7874, 0.8912, 0.7874, 0.8897, 0.7874, 0.8897, 0.7874, 0.8912, 0.7836, 0.8912, 0.7835, 0.8897, 0.7835, 0.8897, 0.7836, 0.8912, 0.7798, 0.8912, 0.7796, 0.8897, 0.7796, 0.8897, 0.7798, 0.8912, 0.776, 0.8912, 0.7757, 0.8897, 0.7987, 0.8912, 0.7983, 0.8922, 0.7946, 0.8923, 0.7949, 0.8912, 0.7949, 0.8912, 0.7946, 0.8923, 0.791, 0.8923, 0.7912, 0.8912, 0.7912, 0.8912, 0.791, 0.8923, 0.7874, 0.8923, 0.7874, 0.8912, 0.7874, 0.8912, 0.7874, 0.8923, 0.7837, 0.8923, 0.7836, 0.8912, 0.7836, 0.8912, 0.7837, 0.8923, 0.7801, 0.8923, 0.7798, 0.8912, 0.7798, 0.8912, 0.7801, 0.8923, 0.7764, 0.8922, 0.776, 0.8912, 0.7983, 0.8922, 0.7976, 0.8929, 0.7942, 0.893, 0.7946, 0.8923, 0.7946, 0.8923, 0.7942, 0.893, 0.7908, 0.893, 0.791, 0.8923, 0.791, 0.8923, 0.7908, 0.893, 0.7874, 0.893, 0.7874, 0.8923, 0.7874, 0.8923, 0.7874, 0.893, 0.7839, 0.893, 0.7837, 0.8923, 0.7837, 0.8923, 0.7839, 0.893, 0.7805, 0.893, 0.7801, 0.8923, 0.7801, 0.8923, 0.7805, 0.893, 0.7771, 0.8929, 0.7764, 0.8922, 0.7976, 0.8929, 0.7967, 0.8934, 0.7937, 0.8935, 0.7942, 0.893, 0.7942, 0.893, 0.7937, 0.8935, 0.7906, 0.8936, 0.7908, 0.893, 0.7908, 0.893, 0.7906, 0.8936, 0.7874, 0.8936, 0.7874, 0.893, 0.7874, 0.893, 0.7874, 0.8936, 0.7841, 0.8936, 0.7839, 0.893, 0.7839, 0.893, 0.7841, 0.8936, 0.781, 0.8935, 0.7805, 0.893, 0.7805, 0.893, 0.781, 0.8935, 0.778, 0.8934, 0.7771, 0.8929, 0.8024, 0.8817, 0.8024, 0.8851, 0.7992, 0.8851, 0.7992, 0.8817, 0.7992, 0.8817, 0.7992, 0.8851, 0.7953, 0.8851, 0.7953, 0.8817, 0.7953, 0.8817, 0.7953, 0.8851, 0.7913, 0.8851, 0.7913, 0.8817, 0.7913, 0.8817, 0.7913, 0.8851, 0.7874, 0.8851, 0.7874, 0.8817, 0.7874, 0.8817, 0.7874, 0.8851, 0.7834, 0.8851, 0.7834, 0.8817, 0.7834, 0.8817, 0.7834, 0.8851, 0.7794, 0.8851, 0.7794, 0.8817, 0.7794, 0.8817, 0.7794, 0.8851, 0.7755, 0.8851, 0.7755, 0.8817, 0.7726, 0.8817, 0.7726, 0.8851, 0.7715, 0.8851, 0.7715, 0.8817, 0.7726, 0.8851, 0.7727, 0.8877, 0.7716, 0.8877, 0.7715, 0.8851, 0.7727, 0.8877, 0.7729, 0.8897, 0.7718, 0.8897, 0.7716, 0.8877, 0.7729, 0.8897, 0.7732, 0.8912, 0.7722, 0.8912, 0.7718, 0.8897, 0.7732, 0.8912, 0.7738, 0.8922, 0.7728, 0.8922, 0.7722, 0.8912, 0.7738, 0.8922, 0.7747, 0.8929, 0.7737, 0.8929, 0.7728, 0.8922, 0.7747, 0.8929, 0.7759, 0.8933, 0.775, 0.8933, 0.7737, 0.8929, 0.7759, 0.8933, 0.7773, 0.8936, 0.7767, 0.8936, 0.775, 0.8933, 0.781, 0.8935, 0.7816, 0.8939, 0.779, 0.8937, 0.778, 0.8934, 0.7841, 0.8936, 0.7844, 0.894, 0.7816, 0.8939, 0.781, 0.8935, 0.7874, 0.8936, 0.7874, 0.894, 0.7844, 0.894, 0.7841, 0.8936, 0.7906, 0.8936, 0.7903, 0.894, 0.7874, 0.894, 0.7874, 0.8936, 0.7937, 0.8935, 0.7931, 0.8939, 0.7903, 0.894, 0.7906, 0.8936, 0.7967, 0.8934, 0.7957, 0.8937, 0.7931, 0.8939, 0.7937, 0.8935, 0.7991, 0.8933, 0.7975, 0.8936, 0.7957, 0.8937, 0.7967, 0.8934, 0.8003, 0.8929, 0.7991, 0.8933, 0.7967, 0.8934, 0.7976, 0.8929, 0.8012, 0.8922, 0.8003, 0.8929, 0.7976, 0.8929, 0.7983, 0.8922, 0.8018, 0.8912, 0.8012, 0.8922, 0.7983, 0.8922, 0.7987, 0.8912, 0.8021, 0.8897, 0.8018, 0.8912, 0.7987, 0.8912, 0.799, 0.8897, 0.8023, 0.8877, 0.8021, 0.8897, 0.799, 0.8897, 0.7992, 0.8877, 0.8024, 0.8851, 0.8023, 0.8877, 0.7992, 0.8877, 0.7992, 0.8851, 0.7992, 0.8469, 0.7992, 0.8517, 0.7953, 0.8517, 0.7953, 0.8469, 0.7953, 0.8469, 0.7953, 0.8517, 0.7913, 0.8517, 0.7913, 0.8469, 0.7913, 0.8469, 0.7913, 0.8517, 0.7874, 0.8517, 0.7874, 0.8469, 0.7874, 0.8469, 0.7874, 0.8517, 0.7834, 0.8517, 0.7834, 0.8469, 0.7834, 0.8469, 0.7834, 0.8517, 0.7794, 0.8517, 0.7794, 0.8469, 0.7794, 0.8469, 0.7794, 0.8517, 0.7755, 0.8517, 0.7755, 0.8469, 0.7992, 0.8517, 0.7992, 0.8568, 0.7953, 0.8568, 0.7953, 0.8517, 0.7953, 0.8517, 0.7953, 0.8568, 0.7913, 0.8568, 0.7913, 0.8517, 0.7913, 0.8517, 0.7913, 0.8568, 0.7874, 0.8568, 0.7874, 0.8517, 0.7874, 0.8517, 0.7874, 0.8568, 0.7834, 0.8568, 0.7834, 0.8517, 0.7834, 0.8517, 0.7834, 0.8568, 0.7794, 0.8568, 0.7794, 0.8517, 0.7794, 0.8517, 0.7794, 0.8568, 0.7755, 0.8568, 0.7755, 0.8517, 0.7992, 0.8568, 0.7992, 0.8622, 0.7953, 0.8622, 0.7953, 0.8568, 0.7953, 0.8568, 0.7953, 0.8622, 0.7913, 0.8622, 0.7913, 0.8568, 0.7913, 0.8568, 0.7913, 0.8622, 0.7874, 0.8622, 0.7874, 0.8568, 0.7874, 0.8568, 0.7874, 0.8622, 0.7834, 0.8622, 0.7834, 0.8568, 0.7834, 0.8568, 0.7834, 0.8622, 0.7794, 0.8622, 0.7794, 0.8568, 0.7794, 0.8568, 0.7794, 0.8622, 0.7755, 0.8622, 0.7755, 0.8568, 0.7992, 0.8622, 0.7992, 0.8676, 0.7953, 0.8676, 0.7953, 0.8622, 0.7953, 0.8622, 0.7953, 0.8676, 0.7913, 0.8676, 0.7913, 0.8622, 0.7913, 0.8622, 0.7913, 0.8676, 0.7874, 0.8676, 0.7874, 0.8622, 0.7874, 0.8622, 0.7874, 0.8676, 0.7834, 0.8676, 0.7834, 0.8622, 0.7834, 0.8622, 0.7834, 0.8676, 0.7794, 0.8676, 0.7794, 0.8622, 0.7794, 0.8622, 0.7794, 0.8676, 0.7755, 0.8676, 0.7755, 0.8622, 0.7992, 0.8676, 0.7992, 0.8728, 0.7953, 0.8728, 0.7953, 0.8676, 0.7953, 0.8676, 0.7953, 0.8728, 0.7913, 0.8728, 0.7913, 0.8676, 0.7913, 0.8676, 0.7913, 0.8728, 0.7874, 0.8728, 0.7874, 0.8676, 0.7874, 0.8676, 0.7874, 0.8728, 0.7834, 0.8728, 0.7834, 0.8676, 0.7834, 0.8676, 0.7834, 0.8728, 0.7794, 0.8728, 0.7794, 0.8676, 0.7794, 0.8676, 0.7794, 0.8728, 0.7755, 0.8728, 0.7755, 0.8676, 0.7992, 0.8728, 0.7992, 0.8776, 0.7953, 0.8776, 0.7953, 0.8728, 0.7953, 0.8728, 0.7953, 0.8776, 0.7913, 0.8776, 0.7913, 0.8728, 0.7913, 0.8728, 0.7913, 0.8776, 0.7874, 0.8776, 0.7874, 0.8728, 0.7874, 0.8728, 0.7874, 0.8776, 0.7834, 0.8776, 0.7834, 0.8728, 0.7834, 0.8728, 0.7834, 0.8776, 0.7794, 0.8776, 0.7794, 0.8728, 0.7794, 0.8728, 0.7794, 0.8776, 0.7755, 0.8776, 0.7755, 0.8728, 0.8024, 0.8427, 0.8024, 0.8469, 0.7992, 0.8469, 0.7992, 0.8427, 0.7992, 0.8427, 0.7992, 0.8469, 0.7953, 0.8469, 0.7953, 0.8427, 0.7953, 0.8427, 0.7953, 0.8469, 0.7913, 0.8469, 0.7913, 0.8427, 0.7913, 0.8427, 0.7913, 0.8469, 0.7874, 0.8469, 0.7874, 0.8427, 0.7874, 0.8427, 0.7874, 0.8469, 0.7834, 0.8469, 0.7834, 0.8427, 0.7834, 0.8427, 0.7834, 0.8469, 0.7794, 0.8469, 0.7794, 0.8427, 0.7794, 0.8427, 0.7794, 0.8469, 0.7755, 0.8469, 0.7755, 0.8427, 0.7726, 0.8427, 0.7726, 0.8469, 0.7715, 0.8469, 0.7715, 0.8427, 0.7726, 0.8469, 0.7726, 0.8517, 0.7715, 0.8517, 0.7715, 0.8469, 0.7726, 0.8517, 0.7726, 0.8568, 0.7715, 0.8568, 0.7715, 0.8517, 0.7726, 0.8568, 0.7726, 0.8622, 0.7715, 0.8622, 0.7715, 0.8568, 0.7726, 0.8622, 0.7726, 0.8676, 0.7715, 0.8676, 0.7715, 0.8622, 0.7726, 0.8676, 0.7726, 0.8728, 0.7715, 0.8728, 0.7715, 0.8676, 0.7726, 0.8728, 0.7726, 0.8776, 0.7715, 0.8776, 0.7715, 0.8728, 0.7726, 0.8776, 0.7726, 0.8817, 0.7715, 0.8817, 0.7715, 0.8776, 0.7794, 0.8776, 0.7794, 0.8817, 0.7755, 0.8817, 0.7755, 0.8776, 0.7834, 0.8776, 0.7834, 0.8817, 0.7794, 0.8817, 0.7794, 0.8776, 0.7874, 0.8776, 0.7874, 0.8817, 0.7834, 0.8817, 0.7834, 0.8776, 0.7913, 0.8776, 0.7913, 0.8817, 0.7874, 0.8817, 0.7874, 0.8776, 0.7953, 0.8776, 0.7953, 0.8817, 0.7913, 0.8817, 0.7913, 0.8776, 0.7992, 0.8776, 0.7992, 0.8817, 0.7953, 0.8817, 0.7953, 0.8776, 0.8024, 0.8776, 0.8024, 0.8817, 0.7992, 0.8817, 0.7992, 0.8776, 0.8024, 0.8728, 0.8024, 0.8776, 0.7992, 0.8776, 0.7992, 0.8728, 0.8024, 0.8676, 0.8024, 0.8728, 0.7992, 0.8728, 0.7992, 0.8676, 0.8024, 0.8622, 0.8024, 0.8676, 0.7992, 0.8676, 0.7992, 0.8622, 0.8024, 0.8568, 0.8024, 0.8622, 0.7992, 0.8622, 0.7992, 0.8568, 0.8024, 0.8517, 0.8024, 0.8568, 0.7992, 0.8568, 0.7992, 0.8517, 0.8024, 0.8469, 0.8024, 0.8517, 0.7992, 0.8517, 0.7992, 0.8469, 0.7967, 0.8308, 0.7976, 0.8313, 0.7942, 0.8312, 0.7937, 0.8307, 0.7937, 0.8307, 0.7942, 0.8312, 0.7908, 0.8312, 0.7906, 0.8306, 0.7906, 0.8306, 0.7908, 0.8312, 0.7874, 0.8312, 0.7874, 0.8306, 0.7874, 0.8306, 0.7874, 0.8312, 0.7839, 0.8312, 0.7841, 0.8306, 0.7841, 0.8306, 0.7839, 0.8312, 0.7805, 0.8312, 0.781, 0.8307, 0.781, 0.8307, 0.7805, 0.8312, 0.7771, 0.8313, 0.778, 0.8308, 0.7976, 0.8313, 0.7983, 0.832, 0.7946, 0.832, 0.7942, 0.8312, 0.7942, 0.8312, 0.7946, 0.832, 0.791, 0.832, 0.7908, 0.8312, 0.7908, 0.8312, 0.791, 0.832, 0.7874, 0.832, 0.7874, 0.8312, 0.7874, 0.8312, 0.7874, 0.832, 0.7837, 0.832, 0.7839, 0.8312, 0.7839, 0.8312, 0.7837, 0.832, 0.7801, 0.832, 0.7805, 0.8312, 0.7805, 0.8312, 0.7801, 0.832, 0.7764, 0.832, 0.7771, 0.8313, 0.7983, 0.832, 0.7987, 0.8331, 0.7949, 0.8331, 0.7946, 0.832, 0.7946, 0.832, 0.7949, 0.8331, 0.7912, 0.8331, 0.791, 0.832, 0.791, 0.832, 0.7912, 0.8331, 0.7874, 0.8331, 0.7874, 0.832, 0.7874, 0.832, 0.7874, 0.8331, 0.7836, 0.8331, 0.7837, 0.832, 0.7837, 0.832, 0.7836, 0.8331, 0.7798, 0.8331, 0.7801, 0.832, 0.7801, 0.832, 0.7798, 0.8331, 0.776, 0.8331, 0.7764, 0.832, 0.7987, 0.8331, 0.799, 0.8346, 0.7951, 0.8346, 0.7949, 0.8331, 0.7949, 0.8331, 0.7951, 0.8346, 0.7912, 0.8346, 0.7912, 0.8331, 0.7912, 0.8331, 0.7912, 0.8346, 0.7874, 0.8346, 0.7874, 0.8331, 0.7874, 0.8331, 0.7874, 0.8346, 0.7835, 0.8346, 0.7836, 0.8331, 0.7836, 0.8331, 0.7835, 0.8346, 0.7796, 0.8346, 0.7798, 0.8331, 0.7798, 0.8331, 0.7796, 0.8346, 0.7757, 0.8346, 0.776, 0.8331, 0.799, 0.8346, 0.7992, 0.8366, 0.7952, 0.8366, 0.7951, 0.8346, 0.7951, 0.8346, 0.7952, 0.8366, 0.7913, 0.8366, 0.7912, 0.8346, 0.7912, 0.8346, 0.7913, 0.8366, 0.7874, 0.8366, 0.7874, 0.8346, 0.7874, 0.8346, 0.7874, 0.8366, 0.7834, 0.8366, 0.7835, 0.8346, 0.7835, 0.8346, 0.7834, 0.8366, 0.7795, 0.8366, 0.7796, 0.8346, 0.7796, 0.8346, 0.7795, 0.8366, 0.7755, 0.8366, 0.7757, 0.8346, 0.7992, 0.8366, 0.7992, 0.8393, 0.7953, 0.8393, 0.7952, 0.8366, 0.7952, 0.8366, 0.7953, 0.8393, 0.7913, 0.8393, 0.7913, 0.8366, 0.7913, 0.8366, 0.7913, 0.8393, 0.7874, 0.8393, 0.7874, 0.8366, 0.7874, 0.8366, 0.7874, 0.8393, 0.7834, 0.8393, 0.7834, 0.8366, 0.7834, 0.8366, 0.7834, 0.8393, 0.7794, 0.8393, 0.7795, 0.8366, 0.7795, 0.8366, 0.7794, 0.8393, 0.7755, 0.8393, 0.7755, 0.8366, 0.7975, 0.8305, 0.7991, 0.8309, 0.7967, 0.8308, 0.7957, 0.8304, 0.7957, 0.8304, 0.7967, 0.8308, 0.7937, 0.8307, 0.7931, 0.8302, 0.7931, 0.8302, 0.7937, 0.8307, 0.7906, 0.8306, 0.7903, 0.8301, 0.7903, 0.8301, 0.7906, 0.8306, 0.7874, 0.8306, 0.7874, 0.8301, 0.7874, 0.8301, 0.7874, 0.8306, 0.7841, 0.8306, 0.7844, 0.8301, 0.7844, 0.8301, 0.7841, 0.8306, 0.781, 0.8307, 0.7816, 0.8302, 0.7816, 0.8302, 0.781, 0.8307, 0.778, 0.8308, 0.779, 0.8304, 0.7773, 0.8305, 0.7759, 0.8309, 0.775, 0.8309, 0.7767, 0.8306, 0.7759, 0.8309, 0.7747, 0.8313, 0.7737, 0.8314, 0.775, 0.8309, 0.7747, 0.8313, 0.7738, 0.832, 0.7728, 0.8321, 0.7737, 0.8314, 0.7738, 0.832, 0.7732, 0.8331, 0.7722, 0.8331, 0.7728, 0.8321, 0.7732, 0.8331, 0.7729, 0.8346, 0.7718, 0.8346, 0.7722, 0.8331, 0.7729, 0.8346, 0.7727, 0.8367, 0.7716, 0.8367, 0.7718, 0.8346, 0.7727, 0.8367, 0.7726, 0.8393, 0.7715, 0.8393, 0.7716, 0.8367, 0.7726, 0.8393, 0.7726, 0.8427, 0.7715, 0.8427, 0.7715, 0.8393, 0.7794, 0.8393, 0.7794, 0.8427, 0.7755, 0.8427, 0.7755, 0.8393, 0.7834, 0.8393, 0.7834, 0.8427, 0.7794, 0.8427, 0.7794, 0.8393, 0.7874, 0.8393, 0.7874, 0.8427, 0.7834, 0.8427, 0.7834, 0.8393, 0.7913, 0.8393, 0.7913, 0.8427, 0.7874, 0.8427, 0.7874, 0.8393, 0.7953, 0.8393, 0.7953, 0.8427, 0.7913, 0.8427, 0.7913, 0.8393, 0.7992, 0.8393, 0.7992, 0.8427, 0.7953, 0.8427, 0.7953, 0.8393, 0.8024, 0.8393, 0.8024, 0.8427, 0.7992, 0.8427, 0.7992, 0.8393, 0.8023, 0.8367, 0.8024, 0.8393, 0.7992, 0.8393, 0.7992, 0.8366, 0.8021, 0.8346, 0.8023, 0.8367, 0.7992, 0.8366, 0.799, 0.8346, 0.8018, 0.8331, 0.8021, 0.8346, 0.799, 0.8346, 0.7987, 0.8331, 0.8012, 0.8321, 0.8018, 0.8331, 0.7987, 0.8331, 0.7983, 0.832, 0.8003, 0.8313, 0.8012, 0.8321, 0.7983, 0.832, 0.7976, 0.8313, 0.7991, 0.8309, 0.8003, 0.8313, 0.7976, 0.8313, 0.7967, 0.8308, 0.1052, 0.896, 0.1162, 0.896, 0.1163, 0.9033, 0.1053, 0.9033, 0.1162, 0.896, 0.1273, 0.896, 0.1273, 0.9034, 0.1163, 0.9033, 0.1273, 0.896, 0.1383, 0.896, 0.1383, 0.9034, 0.1273, 0.9034, 0.1383, 0.896, 0.1494, 0.896, 0.1493, 0.9034, 0.1383, 0.9034, 0.1494, 0.896, 0.1604, 0.896, 0.1603, 0.9033, 0.1493, 0.9034, 0.1604, 0.896, 0.1715, 0.896, 0.1714, 0.9033, 0.1603, 0.9033, 0.1053, 0.9033, 0.1163, 0.9033, 0.1166, 0.909, 0.1057, 0.9089, 0.1163, 0.9033, 0.1273, 0.9034, 0.1275, 0.909, 0.1166, 0.909, 0.1273, 0.9034, 0.1383, 0.9034, 0.1383, 0.909, 0.1275, 0.909, 0.1383, 0.9034, 0.1493, 0.9034, 0.1492, 0.909, 0.1383, 0.909, 0.1493, 0.9034, 0.1603, 0.9033, 0.1601, 0.909, 0.1492, 0.909, 0.1603, 0.9033, 0.1714, 0.9033, 0.1709, 0.9089, 0.1601, 0.909, 0.1057, 0.9089, 0.1166, 0.909, 0.1171, 0.9131, 0.1065, 0.913, 0.1166, 0.909, 0.1275, 0.909, 0.1277, 0.9131, 0.1171, 0.9131, 0.1275, 0.909, 0.1383, 0.909, 0.1383, 0.9131, 0.1277, 0.9131, 0.1383, 0.909, 0.1492, 0.909, 0.1489, 0.9131, 0.1383, 0.9131, 0.1492, 0.909, 0.1601, 0.909, 0.1595, 0.9131, 0.1489, 0.9131, 0.1601, 0.909, 0.1709, 0.9089, 0.1701, 0.913, 0.1595, 0.9131, 0.1065, 0.913, 0.1171, 0.9131, 0.118, 0.916, 0.1078, 0.9159, 0.1171, 0.9131, 0.1277, 0.9131, 0.1282, 0.9161, 0.118, 0.916, 0.1277, 0.9131, 0.1383, 0.9131, 0.1383, 0.9161, 0.1282, 0.9161, 0.1383, 0.9131, 0.1489, 0.9131, 0.1485, 0.9161, 0.1383, 0.9161, 0.1489, 0.9131, 0.1595, 0.9131, 0.1587, 0.916, 0.1485, 0.9161, 0.1595, 0.9131, 0.1701, 0.913, 0.1688, 0.9159, 0.1587, 0.916, 0.1078, 0.9159, 0.118, 0.916, 0.1192, 0.9181, 0.1097, 0.9179, 0.118, 0.916, 0.1282, 0.9161, 0.1287, 0.9182, 0.1192, 0.9181, 0.1282, 0.9161, 0.1383, 0.9161, 0.1383, 0.9182, 0.1287, 0.9182, 0.1383, 0.9161, 0.1485, 0.9161, 0.1479, 0.9182, 0.1383, 0.9182, 0.1485, 0.9161, 0.1587, 0.916, 0.1575, 0.9181, 0.1479, 0.9182, 0.1587, 0.916, 0.1688, 0.9159, 0.167, 0.9179, 0.1575, 0.9181, 0.1097, 0.9179, 0.1192, 0.9181, 0.1206, 0.9195, 0.1122, 0.9192, 0.1192, 0.9181, 0.1287, 0.9182, 0.1294, 0.9196, 0.1206, 0.9195, 0.1287, 0.9182, 0.1383, 0.9182, 0.1383, 0.9197, 0.1294, 0.9196, 0.1383, 0.9182, 0.1479, 0.9182, 0.1473, 0.9196, 0.1383, 0.9197, 0.1479, 0.9182, 0.1575, 0.9181, 0.1561, 0.9195, 0.1473, 0.9196, 0.1575, 0.9181, 0.167, 0.9179, 0.1645, 0.9192, 0.1561, 0.9195, 0.09636, 0.8866, 0.1051, 0.8866, 0.1052, 0.896, 0.09639, 0.896, 0.1051, 0.8866, 0.1162, 0.8866, 0.1162, 0.896, 0.1052, 0.896, 0.1162, 0.8866, 0.1273, 0.8866, 0.1273, 0.896, 0.1162, 0.896, 0.1273, 0.8866, 0.1383, 0.8866, 0.1383, 0.896, 0.1273, 0.896, 0.1383, 0.8866, 0.1494, 0.8866, 0.1494, 0.896, 0.1383, 0.896, 0.1494, 0.8866, 0.1605, 0.8866, 0.1604, 0.896, 0.1494, 0.896, 0.1605, 0.8866, 0.1715, 0.8866, 0.1715, 0.896, 0.1604, 0.896, 0.7704, 0.8817, 0.7715, 0.8817, 0.7715, 0.8851, 0.7704, 0.8851, 0.7704, 0.8851, 0.7715, 0.8851, 0.7714, 0.8877, 0.7703, 0.8877, 0.7703, 0.8877, 0.7714, 0.8877, 0.7712, 0.8897, 0.7701, 0.8897, 0.7701, 0.8897, 0.7712, 0.8897, 0.7708, 0.8912, 0.7698, 0.8912, 0.7698, 0.8912, 0.7708, 0.8912, 0.7702, 0.8922, 0.7692, 0.8922, 0.7692, 0.8922, 0.7702, 0.8922, 0.7693, 0.8929, 0.7683, 0.8929, 0.7683, 0.8929, 0.7693, 0.8929, 0.768, 0.8933, 0.7671, 0.8933, 0.7671, 0.8933, 0.768, 0.8933, 0.7663, 0.8936, 0.7657, 0.8936, 0.762, 0.8935, 0.765, 0.8934, 0.764, 0.8937, 0.7614, 0.8939, 0.7589, 0.8936, 0.762, 0.8935, 0.7614, 0.8939, 0.7586, 0.894, 0.7556, 0.8936, 0.7589, 0.8936, 0.7586, 0.894, 0.7556, 0.894, 0.7524, 0.8936, 0.7556, 0.8936, 0.7556, 0.894, 0.7527, 0.894, 0.7493, 0.8935, 0.7524, 0.8936, 0.7527, 0.894, 0.7499, 0.8939, 0.7463, 0.8934, 0.7493, 0.8935, 0.7499, 0.8939, 0.7473, 0.8937, 0.7439, 0.8933, 0.7463, 0.8934, 0.7473, 0.8937, 0.7455, 0.8936, 0.1022, 0.9178, 0.1097, 0.9179, 0.1122, 0.9192, 0.1057, 0.919, 0.09977, 0.9159, 0.1078, 0.9159, 0.1097, 0.9179, 0.1022, 0.9178, 0.09811, 0.913, 0.1065, 0.913, 0.1078, 0.9159, 0.09977, 0.9159, 0.0971, 0.9089, 0.1057, 0.9089, 0.1065, 0.913, 0.09811, 0.913, 0.09658, 0.9033, 0.1053, 0.9033, 0.1057, 0.9089, 0.0971, 0.9089, 0.09639, 0.896, 0.1052, 0.896, 0.1053, 0.9033, 0.09658, 0.9033, 0.1051, 0.7894, 0.1162, 0.7894, 0.1162, 0.8027, 0.1051, 0.8027, 0.1162, 0.7894, 0.1273, 0.7894, 0.1273, 0.8027, 0.1162, 0.8027, 0.1273, 0.7894, 0.1383, 0.7894, 0.1383, 0.8027, 0.1273, 0.8027, 0.1383, 0.7894, 0.1494, 0.7894, 0.1494, 0.8027, 0.1383, 0.8027, 0.1494, 0.7894, 0.1605, 0.7894, 0.1605, 0.8027, 0.1494, 0.8027, 0.1605, 0.7894, 0.1715, 0.7894, 0.1715, 0.8027, 0.1605, 0.8027, 0.1051, 0.8027, 0.1162, 0.8027, 0.1162, 0.8172, 0.1051, 0.8172, 0.1162, 0.8027, 0.1273, 0.8027, 0.1273, 0.8172, 0.1162, 0.8172, 0.1273, 0.8027, 0.1383, 0.8027, 0.1383, 0.8172, 0.1273, 0.8172, 0.1383, 0.8027, 0.1494, 0.8027, 0.1494, 0.8172, 0.1383, 0.8172, 0.1494, 0.8027, 0.1605, 0.8027, 0.1605, 0.8172, 0.1494, 0.8172, 0.1605, 0.8027, 0.1715, 0.8027, 0.1715, 0.8172, 0.1605, 0.8172, 0.1051, 0.8172, 0.1162, 0.8172, 0.1162, 0.8322, 0.1051, 0.8322, 0.1162, 0.8172, 0.1273, 0.8172, 0.1273, 0.8322, 0.1162, 0.8322, 0.1273, 0.8172, 0.1383, 0.8172, 0.1383, 0.8322, 0.1273, 0.8322, 0.1383, 0.8172, 0.1494, 0.8172, 0.1494, 0.8322, 0.1383, 0.8322, 0.1494, 0.8172, 0.1605, 0.8172, 0.1605, 0.8322, 0.1494, 0.8322, 0.1605, 0.8172, 0.1715, 0.8172, 0.1715, 0.8322, 0.1605, 0.8322, 0.1051, 0.8322, 0.1162, 0.8322, 0.1162, 0.8473, 0.1051, 0.8473, 0.1162, 0.8322, 0.1273, 0.8322, 0.1273, 0.8473, 0.1162, 0.8473, 0.1273, 0.8322, 0.1383, 0.8322, 0.1383, 0.8473, 0.1273, 0.8473, 0.1383, 0.8322, 0.1494, 0.8322, 0.1494, 0.8473, 0.1383, 0.8473, 0.1494, 0.8322, 0.1605, 0.8322, 0.1605, 0.8473, 0.1494, 0.8473, 0.1605, 0.8322, 0.1715, 0.8322, 0.1715, 0.8473, 0.1605, 0.8473, 0.1051, 0.8473, 0.1162, 0.8473, 0.1162, 0.8617, 0.1051, 0.8617, 0.1162, 0.8473, 0.1273, 0.8473, 0.1273, 0.8617, 0.1162, 0.8617, 0.1273, 0.8473, 0.1383, 0.8473, 0.1383, 0.8617, 0.1273, 0.8617, 0.1383, 0.8473, 0.1494, 0.8473, 0.1494, 0.8617, 0.1383, 0.8617, 0.1494, 0.8473, 0.1605, 0.8473, 0.1605, 0.8617, 0.1494, 0.8617, 0.1605, 0.8473, 0.1715, 0.8473, 0.1715, 0.8617, 0.1605, 0.8617, 0.1051, 0.8617, 0.1162, 0.8617, 0.1162, 0.875, 0.1051, 0.875, 0.1162, 0.8617, 0.1273, 0.8617, 0.1273, 0.875, 0.1162, 0.875, 0.1273, 0.8617, 0.1383, 0.8617, 0.1383, 0.875, 0.1273, 0.875, 0.1383, 0.8617, 0.1494, 0.8617, 0.1494, 0.875, 0.1383, 0.875, 0.1494, 0.8617, 0.1605, 0.8617, 0.1605, 0.875, 0.1494, 0.875, 0.1605, 0.8617, 0.1715, 0.8617, 0.1715, 0.875, 0.1605, 0.875, 0.09636, 0.7777, 0.1051, 0.7777, 0.1051, 0.7894, 0.09636, 0.7894, 0.1051, 0.7777, 0.1162, 0.7777, 0.1162, 0.7894, 0.1051, 0.7894, 0.1162, 0.7777, 0.1273, 0.7777, 0.1273, 0.7894, 0.1162, 0.7894, 0.1273, 0.7777, 0.1383, 0.7777, 0.1383, 0.7894, 0.1273, 0.7894, 0.1383, 0.7777, 0.1494, 0.7777, 0.1494, 0.7894, 0.1383, 0.7894, 0.1494, 0.7777, 0.1605, 0.7777, 0.1605, 0.7894, 0.1494, 0.7894, 0.1605, 0.7777, 0.1715, 0.7777, 0.1715, 0.7894, 0.1605, 0.7894, 0.7704, 0.8427, 0.7715, 0.8427, 0.7715, 0.8469, 0.7704, 0.8469, 0.7704, 0.8469, 0.7715, 0.8469, 0.7715, 0.8517, 0.7704, 0.8517, 0.7704, 0.8517, 0.7715, 0.8517, 0.7715, 0.8568, 0.7704, 0.8568, 0.7704, 0.8568, 0.7715, 0.8568, 0.7715, 0.8622, 0.7704, 0.8622, 0.7704, 0.8622, 0.7715, 0.8622, 0.7715, 0.8676, 0.7704, 0.8676, 0.7704, 0.8676, 0.7715, 0.8676, 0.7715, 0.8728, 0.7704, 0.8728, 0.7704, 0.8728, 0.7715, 0.8728, 0.7715, 0.8776, 0.7704, 0.8776, 0.7704, 0.8776, 0.7715, 0.8776, 0.7715, 0.8817, 0.7704, 0.8817, 0.1605, 0.875, 0.1715, 0.875, 0.1715, 0.8866, 0.1605, 0.8866, 0.1494, 0.875, 0.1605, 0.875, 0.1605, 0.8866, 0.1494, 0.8866, 0.1383, 0.875, 0.1494, 0.875, 0.1494, 0.8866, 0.1383, 0.8866, 0.1273, 0.875, 0.1383, 0.875, 0.1383, 0.8866, 0.1273, 0.8866, 0.1162, 0.875, 0.1273, 0.875, 0.1273, 0.8866, 0.1162, 0.8866, 0.1051, 0.875, 0.1162, 0.875, 0.1162, 0.8866, 0.1051, 0.8866, 0.09636, 0.875, 0.1051, 0.875, 0.1051, 0.8866, 0.09636, 0.8866, 0.09636, 0.8617, 0.1051, 0.8617, 0.1051, 0.875, 0.09636, 0.875, 0.09636, 0.8473, 0.1051, 0.8473, 0.1051, 0.8617, 0.09636, 0.8617, 0.09636, 0.8322, 0.1051, 0.8322, 0.1051, 0.8473, 0.09636, 0.8473, 0.09636, 0.8172, 0.1051, 0.8172, 0.1051, 0.8322, 0.09636, 0.8322, 0.09636, 0.8027, 0.1051, 0.8027, 0.1051, 0.8172, 0.09636, 0.8172, 0.09636, 0.7894, 0.1051, 0.7894, 0.1051, 0.8027, 0.09636, 0.8027, 0.7179, 0.8578, 0.7177, 0.8578, 0.7177, 0.8577, 0.718, 0.8577, 0.7177, 0.8578, 0.7175, 0.8578, 0.7175, 0.8577, 0.7177, 0.8577, 0.7175, 0.8578, 0.7172, 0.8578, 0.7172, 0.8577, 0.7175, 0.8577, 0.7172, 0.8578, 0.717, 0.8578, 0.7169, 0.8577, 0.7172, 0.8577, 0.717, 0.8578, 0.7167, 0.8578, 0.7167, 0.8577, 0.7169, 0.8577, 0.7167, 0.8578, 0.7165, 0.8578, 0.7164, 0.8577, 0.7167, 0.8577, 0.718, 0.8577, 0.7177, 0.8577, 0.7178, 0.8577, 0.7181, 0.8577, 0.7177, 0.8577, 0.7175, 0.8577, 0.7175, 0.8577, 0.7178, 0.8577, 0.7175, 0.8577, 0.7172, 0.8577, 0.7172, 0.8577, 0.7175, 0.8577, 0.7172, 0.8577, 0.7169, 0.8577, 0.7169, 0.8577, 0.7172, 0.8577, 0.7169, 0.8577, 0.7167, 0.8577, 0.7166, 0.8577, 0.7169, 0.8577, 0.7167, 0.8577, 0.7164, 0.8577, 0.7164, 0.8577, 0.7166, 0.8577, 0.7181, 0.8577, 0.7178, 0.8577, 0.7178, 0.8576, 0.7181, 0.8576, 0.7178, 0.8577, 0.7175, 0.8577, 0.7175, 0.8576, 0.7178, 0.8576, 0.7175, 0.8577, 0.7172, 0.8577, 0.7172, 0.8576, 0.7175, 0.8576, 0.7172, 0.8577, 0.7169, 0.8577, 0.7169, 0.8576, 0.7172, 0.8576, 0.7169, 0.8577, 0.7166, 0.8577, 0.7166, 0.8576, 0.7169, 0.8576, 0.7166, 0.8577, 0.7164, 0.8577, 0.7163, 0.8576, 0.7166, 0.8576, 0.7181, 0.8576, 0.7178, 0.8576, 0.7178, 0.8575, 0.7181, 0.8575, 0.7178, 0.8576, 0.7175, 0.8576, 0.7175, 0.8575, 0.7178, 0.8575, 0.7175, 0.8576, 0.7172, 0.8576, 0.7172, 0.8575, 0.7175, 0.8575, 0.7172, 0.8576, 0.7169, 0.8576, 0.7169, 0.8575, 0.7172, 0.8575, 0.7169, 0.8576, 0.7166, 0.8576, 0.7166, 0.8575, 0.7169, 0.8575, 0.7166, 0.8576, 0.7163, 0.8576, 0.7163, 0.8575, 0.7166, 0.8575, 0.7181, 0.8575, 0.7178, 0.8575, 0.7178, 0.8573, 0.7181, 0.8573, 0.7178, 0.8575, 0.7175, 0.8575, 0.7175, 0.8573, 0.7178, 0.8573, 0.7175, 0.8575, 0.7172, 0.8575, 0.7172, 0.8573, 0.7175, 0.8573, 0.7172, 0.8575, 0.7169, 0.8575, 0.7169, 0.8573, 0.7172, 0.8573, 0.7169, 0.8575, 0.7166, 0.8575, 0.7166, 0.8573, 0.7169, 0.8573, 0.7166, 0.8575, 0.7163, 0.8575, 0.7163, 0.8573, 0.7166, 0.8573, 0.7181, 0.8573, 0.7178, 0.8573, 0.7178, 0.8571, 0.7181, 0.8571, 0.7178, 0.8573, 0.7175, 0.8573, 0.7175, 0.8571, 0.7178, 0.8571, 0.7175, 0.8573, 0.7172, 0.8573, 0.7172, 0.8571, 0.7175, 0.8571, 0.7172, 0.8573, 0.7169, 0.8573, 0.7169, 0.8571, 0.7172, 0.8571, 0.7169, 0.8573, 0.7166, 0.8573, 0.7166, 0.8571, 0.7169, 0.8571, 0.7166, 0.8573, 0.7163, 0.8573, 0.7163, 0.8571, 0.7166, 0.8571, 0.7004, 0.8554, 0.7003, 0.8554, 0.7004, 0.8554, 0.7004, 0.8554, 0.7003, 0.8554, 0.7003, 0.8554, 0.7003, 0.8554, 0.7004, 0.8554, 0.7003, 0.8554, 0.7002, 0.8554, 0.7002, 0.8554, 0.7003, 0.8554, 0.7002, 0.8554, 0.7001, 0.8554, 0.7001, 0.8554, 0.7002, 0.8554, 0.7001, 0.8554, 0.7, 0.8554, 0.7, 0.8554, 0.7001, 0.8554, 0.7, 0.8554, 0.6999, 0.8554, 0.6999, 0.8554, 0.7, 0.8554, 0.6999, 0.8554, 0.6999, 0.8554, 0.6998, 0.8554, 0.6999, 0.8554, 0.6998, 0.8554, 0.6998, 0.8554, 0.6998, 0.8554, 0.6998, 0.8554, 0.6998, 0.8554, 0.6998, 0.8554, 0.6997, 0.8553, 0.6997, 0.8553, 0.6997, 0.8553, 0.6997, 0.8553, 0.6997, 0.8553, 0.6997, 0.8553, 0.6997, 0.8553, 0.6997, 0.8553, 0.6997, 0.8553, 0.6997, 0.8553, 0.6997, 0.8553, 0.6997, 0.8553, 0.6997, 0.8553, 0.6997, 0.8553, 0.6997, 0.8553, 0.6997, 0.8553, 0.6997, 0.8552, 0.6997, 0.8552, 0.6997, 0.8552, 0.6997, 0.8552, 0.6997, 0.8551, 0.6997, 0.8551, 0.7704, 0.8393, 0.7715, 0.8393, 0.7715, 0.8427, 0.7704, 0.8427, 0.1604, 0.7683, 0.1715, 0.7683, 0.1715, 0.7777, 0.1605, 0.7777, 0.1494, 0.7683, 0.1604, 0.7683, 0.1605, 0.7777, 0.1494, 0.7777, 0.1383, 0.7683, 0.1494, 0.7683, 0.1494, 0.7777, 0.1383, 0.7777, 0.1273, 0.7683, 0.1383, 0.7683, 0.1383, 0.7777, 0.1273, 0.7777, 0.1162, 0.7683, 0.1273, 0.7683, 0.1273, 0.7777, 0.1162, 0.7777, 0.1052, 0.7683, 0.1162, 0.7683, 0.1162, 0.7777, 0.1051, 0.7777, 0.09639, 0.7683, 0.1052, 0.7683, 0.1051, 0.7777, 0.09636, 0.7777, 0.7184, 0.8573, 0.7181, 0.8573, 0.7181, 0.8571, 0.7184, 0.8571, 0.7184, 0.8575, 0.7181, 0.8575, 0.7181, 0.8573, 0.7184, 0.8573, 0.7183, 0.8576, 0.7181, 0.8576, 0.7181, 0.8575, 0.7184, 0.8575, 0.7183, 0.8577, 0.7181, 0.8577, 0.7181, 0.8576, 0.7183, 0.8576, 0.7182, 0.8577, 0.718, 0.8577, 0.7181, 0.8577, 0.7183, 0.8577, 0.7181, 0.8577, 0.7179, 0.8578, 0.718, 0.8577, 0.7182, 0.8577, 0.8074, 0.8603, 0.8074, 0.8657, 0.8053, 0.8657, 0.8053, 0.8603, 0.8074, 0.8857, 0.8074, 0.8877, 0.8053, 0.8877, 0.8053, 0.8857, 0.8074, 0.8373, 0.8074, 0.8407, 0.8053, 0.8407, 0.8053, 0.8373, 0.8074, 0.8657, 0.8074, 0.8708, 0.8053, 0.8708, 0.8053, 0.8657, 0.8074, 0.8877, 0.8074, 0.8892, 0.8053, 0.8892, 0.8053, 0.8877, 0.8074, 0.8708, 0.8074, 0.8756, 0.8053, 0.8756, 0.8053, 0.8708, 0.8074, 0.8892, 0.8074, 0.8902, 0.8053, 0.8902, 0.8053, 0.8892, 0.8074, 0.8756, 0.8074, 0.8797, 0.8053, 0.8797, 0.8053, 0.8756, 0.8094, 0.8301, 0.8094, 0.831, 0.8074, 0.831, 0.8074, 0.8301, 0.8094, 0.831, 0.8094, 0.8323, 0.8074, 0.8323, 0.8074, 0.831, 0.8094, 0.8323, 0.8094, 0.8339, 0.8074, 0.8339, 0.8074, 0.8323, 0.8094, 0.8346, 0.8094, 0.8362, 0.8074, 0.8362, 0.8074, 0.8346, 0.8094, 0.8362, 0.8094, 0.8388, 0.8074, 0.8388, 0.8074, 0.8362, 0.8094, 0.8388, 0.8094, 0.8416, 0.8074, 0.8416, 0.8074, 0.8388, 0.8053, 0.8796, 0.8053, 0.883, 0.8032, 0.883, 0.8032, 0.8796, 0.8094, 0.8416, 0.8094, 0.8446, 0.8074, 0.8446, 0.8074, 0.8416, 0.8053, 0.883, 0.8053, 0.8856, 0.8032, 0.8856, 0.8032, 0.883, 0.8094, 0.8446, 0.8094, 0.8475, 0.8074, 0.8475, 0.8074, 0.8446, 0.8053, 0.8856, 0.8053, 0.8877, 0.8032, 0.8877, 0.8032, 0.8856, 0.8094, 0.8475, 0.8094, 0.8503, 0.8074, 0.8503, 0.8074, 0.8475, 0.8053, 0.8877, 0.8053, 0.8892, 0.8032, 0.8892, 0.8032, 0.8877, 0.8053, 0.8406, 0.8053, 0.8447, 0.8032, 0.8447, 0.8032, 0.8406, 0.8094, 0.8503, 0.8094, 0.8529, 0.8074, 0.8529, 0.8074, 0.8503, 0.8053, 0.8892, 0.8053, 0.8902, 0.8032, 0.8902, 0.8032, 0.8892, 0.8053, 0.8447, 0.8053, 0.8495, 0.8032, 0.8495, 0.8032, 0.8447, 0.8094, 0.8548, 0.8094, 0.8552, 0.8074, 0.8552, 0.8074, 0.8548, 0.8094, 0.8592, 0.8094, 0.8602, 0.8074, 0.8602, 0.8074, 0.8592, 0.8053, 0.8495, 0.8053, 0.8547, 0.8032, 0.8547, 0.8032, 0.8495, 0.8094, 0.8552, 0.8094, 0.8569, 0.8074, 0.8569, 0.8074, 0.8552, 0.8094, 0.8602, 0.8094, 0.8615, 0.8074, 0.8615, 0.8074, 0.8602, 0.8053, 0.8547, 0.8053, 0.86, 0.8032, 0.86, 0.8032, 0.8547, 0.8094, 0.8569, 0.8094, 0.8582, 0.8074, 0.8582, 0.8074, 0.8569, 0.8094, 0.8615, 0.8094, 0.8632, 0.8074, 0.8632, 0.8074, 0.8615, 0.8053, 0.86, 0.8053, 0.8654, 0.8032, 0.8654, 0.8032, 0.86, 0.8094, 0.8582, 0.8094, 0.8592, 0.8074, 0.8592, 0.8074, 0.8582, 0.8094, 0.8636, 0.8094, 0.8655, 0.8074, 0.8655, 0.8074, 0.8636, 0.8053, 0.8654, 0.8053, 0.8706, 0.8032, 0.8706, 0.8032, 0.8654, 0.8053, 0.8301, 0.8053, 0.8311, 0.8032, 0.8311, 0.8032, 0.8301, 0.8094, 0.8655, 0.8094, 0.868, 0.8074, 0.868, 0.8074, 0.8655, 0.8053, 0.8706, 0.8053, 0.8754, 0.8032, 0.8754, 0.8032, 0.8706, 0.8053, 0.8311, 0.8053, 0.8326, 0.8032, 0.8326, 0.8032, 0.8311, 0.8094, 0.868, 0.8094, 0.8709, 0.8074, 0.8709, 0.8074, 0.868, 0.8053, 0.8754, 0.8053, 0.8796, 0.8032, 0.8796, 0.8032, 0.8754, 0.8053, 0.8326, 0.8053, 0.8346, 0.8032, 0.8346, 0.8032, 0.8326, 0.8094, 0.8709, 0.8094, 0.8738, 0.8074, 0.8738, 0.8074, 0.8709, 0.8094, 0.8844, 0.8094, 0.8861, 0.8074, 0.8861, 0.8074, 0.8844, 0.8053, 0.8346, 0.8053, 0.8372, 0.8032, 0.8372, 0.8032, 0.8346, 0.8094, 0.8738, 0.8094, 0.8768, 0.8074, 0.8768, 0.8074, 0.8738, 0.8094, 0.8861, 0.8094, 0.8874, 0.8074, 0.8874, 0.8074, 0.8861, 0.8053, 0.8372, 0.8053, 0.8406, 0.8032, 0.8406, 0.8032, 0.8372, 0.8094, 0.8768, 0.8094, 0.8796, 0.8074, 0.8796, 0.8074, 0.8768, 0.8094, 0.8874, 0.8094, 0.8883, 0.8074, 0.8883, 0.8074, 0.8874, 0.8074, 0.8407, 0.8074, 0.8449, 0.8053, 0.8449, 0.8053, 0.8407, 0.6986, 0.854, 0.6986, 0.8539, 0.6987, 0.8539, 0.6987, 0.854, 0.8074, 0.8301, 0.8074, 0.8311, 0.8053, 0.8311, 0.8053, 0.8301, 0.8074, 0.8449, 0.8074, 0.8497, 0.8053, 0.8497, 0.8053, 0.8449, 0.8094, 0.8838, 0.8094, 0.8844, 0.8074, 0.8844, 0.8074, 0.8838, 0.6987, 0.8554, 0.6987, 0.8553, 0.6987, 0.8553, 0.6987, 0.8554, 0.8074, 0.8497, 0.8074, 0.8549, 0.8053, 0.8549, 0.8053, 0.8497, 0.8074, 0.8797, 0.8074, 0.8831, 0.8053, 0.8831, 0.8053, 0.8797, 0.6987, 0.8553, 0.6987, 0.8553, 0.6987, 0.8553, 0.6987, 0.8553, 0.8074, 0.8549, 0.8074, 0.8603, 0.8053, 0.8603, 0.8053, 0.8549, 0.8074, 0.8831, 0.8074, 0.8857, 0.8053, 0.8857, 0.8053, 0.8831, 0.8074, 0.8347, 0.8074, 0.8373, 0.8053, 0.8373, 0.8053, 0.8347, 0.8094, 0.8632, 0.8094, 0.8636, 0.8074, 0.8636, 0.8074, 0.8632, 0.8094, 0.8529, 0.8094, 0.8548, 0.8074, 0.8548, 0.8074, 0.8529, 0.7004, 0.8554, 0.7004, 0.8554, 0.7005, 0.8553, 0.7005, 0.8553, 0.7005, 0.8553, 0.7005, 0.8553, 0.7005, 0.8553, 0.7005, 0.8553, 0.7005, 0.8553, 0.7005, 0.8553, 0.7005, 0.8553, 0.7005, 0.8553, 0.7005, 0.8553, 0.7005, 0.8553, 0.7005, 0.8553, 0.7005, 0.8553, 0.7005, 0.8553, 0.7005, 0.8553, 0.7005, 0.8552, 0.7005, 0.8552, 0.7005, 0.8552, 0.7005, 0.8552, 0.7005, 0.8551, 0.7005, 0.8551, 0.7398, 0.8393, 0.7406, 0.8393, 0.7406, 0.8427, 0.7398, 0.8427, 0.7004, 0.8554, 0.7004, 0.8554, 0.7004, 0.8554, 0.7004, 0.8554, 0.7398, 0.8469, 0.7406, 0.8469, 0.7406, 0.8517, 0.7398, 0.8517, 0.7398, 0.8517, 0.7406, 0.8517, 0.7406, 0.8568, 0.7398, 0.8568, 0.7398, 0.8568, 0.7406, 0.8568, 0.7406, 0.8622, 0.7398, 0.8622, 0.7398, 0.8622, 0.7406, 0.8622, 0.7406, 0.8676, 0.7398, 0.8676, 0.7398, 0.8676, 0.7406, 0.8676, 0.7406, 0.8728, 0.7398, 0.8728, 0.7398, 0.8728, 0.7406, 0.8728, 0.7406, 0.8776, 0.7398, 0.8776, 0.7398, 0.8776, 0.7406, 0.8776, 0.7406, 0.8817, 0.7398, 0.8817, 0.7398, 0.8427, 0.7406, 0.8427, 0.7406, 0.8469, 0.7398, 0.8469, 0.7398, 0.8851, 0.7406, 0.8851, 0.7407, 0.8877, 0.7399, 0.8877, 0.7399, 0.8877, 0.7407, 0.8877, 0.7409, 0.8897, 0.7401, 0.8897, 0.7401, 0.8897, 0.7409, 0.8897, 0.7412, 0.8912, 0.7405, 0.8912, 0.7405, 0.8912, 0.7412, 0.8912, 0.7418, 0.8922, 0.7411, 0.8922, 0.7411, 0.8922, 0.7418, 0.8922, 0.7427, 0.8929, 0.742, 0.8929, 0.742, 0.8929, 0.7427, 0.8929, 0.7439, 0.8933, 0.7433, 0.8933, 0.7433, 0.8933, 0.7439, 0.8933, 0.7455, 0.8936, 0.745, 0.8936, 0.7398, 0.8817, 0.7406, 0.8817, 0.7406, 0.8851, 0.7398, 0.8851, 0.7997, 0.8309, 0.801, 0.8314, 0.8003, 0.8313, 0.7991, 0.8309, 0.801, 0.8314, 0.8019, 0.8321, 0.8012, 0.8321, 0.8003, 0.8313, 0.8019, 0.8321, 0.8025, 0.8331, 0.8018, 0.8331, 0.8012, 0.8321, 0.8025, 0.8331, 0.8029, 0.8346, 0.8021, 0.8346, 0.8018, 0.8331, 0.8029, 0.8346, 0.8031, 0.8367, 0.8023, 0.8367, 0.8021, 0.8346, 0.8031, 0.8367, 0.8032, 0.8393, 0.8024, 0.8393, 0.8023, 0.8367, 0.8032, 0.8393, 0.8032, 0.8427, 0.8024, 0.8427, 0.8024, 0.8393, 0.798, 0.8306, 0.7997, 0.8309, 0.7991, 0.8309, 0.7975, 0.8305, 0.8032, 0.8469, 0.8032, 0.8517, 0.8024, 0.8517, 0.8024, 0.8469, 0.8032, 0.8517, 0.8032, 0.8568, 0.8024, 0.8568, 0.8024, 0.8517, 0.8032, 0.8568, 0.8032, 0.8622, 0.8024, 0.8622, 0.8024, 0.8568, 0.8032, 0.8622, 0.8032, 0.8676, 0.8024, 0.8676, 0.8024, 0.8622, 0.8032, 0.8676, 0.8032, 0.8728, 0.8024, 0.8728, 0.8024, 0.8676, 0.8032, 0.8728, 0.8032, 0.8776, 0.8024, 0.8776, 0.8024, 0.8728, 0.8032, 0.8776, 0.8032, 0.8817, 0.8024, 0.8817, 0.8024, 0.8776, 0.8032, 0.8427, 0.8032, 0.8469, 0.8024, 0.8469, 0.8024, 0.8427, 0.8032, 0.8851, 0.8031, 0.8877, 0.8023, 0.8877, 0.8024, 0.8851, 0.8031, 0.8877, 0.8029, 0.8897, 0.8021, 0.8897, 0.8023, 0.8877, 0.8029, 0.8897, 0.8025, 0.8912, 0.8018, 0.8912, 0.8021, 0.8897, 0.8025, 0.8912, 0.8019, 0.8922, 0.8012, 0.8922, 0.8018, 0.8912, 0.8019, 0.8922, 0.801, 0.8929, 0.8003, 0.8929, 0.8012, 0.8922, 0.801, 0.8929, 0.7997, 0.8933, 0.7991, 0.8933, 0.8003, 0.8929, 0.7997, 0.8933, 0.798, 0.8936, 0.7975, 0.8936, 0.7991, 0.8933, 0.8032, 0.8817, 0.8032, 0.8851, 0.8024, 0.8851, 0.8024, 0.8817, 0.8094, 0.8822, 0.8094, 0.8838, 0.8074, 0.8838, 0.8074, 0.8822, 0.8094, 0.8339, 0.8094, 0.8346, 0.8074, 0.8346, 0.8074, 0.8339, 0.1715, 0.7683, 0.1795, 0.7683, 0.1795, 0.7777, 0.1715, 0.7777, 0.7163, 0.8573, 0.7161, 0.8573, 0.7161, 0.8571, 0.7163, 0.8571, 0.7163, 0.8575, 0.7161, 0.8575, 0.7161, 0.8573, 0.7163, 0.8573, 0.7163, 0.8576, 0.7161, 0.8576, 0.7161, 0.8575, 0.7163, 0.8575, 0.7164, 0.8577, 0.7162, 0.8577, 0.7161, 0.8576, 0.7163, 0.8576, 0.7164, 0.8577, 0.7162, 0.8577, 0.7162, 0.8577, 0.7164, 0.8577, 0.7165, 0.8578, 0.7163, 0.8578, 0.7162, 0.8577, 0.7164, 0.8577, 0.6999, 0.8554, 0.6998, 0.8554, 0.6998, 0.8554, 0.6998, 0.8554, 0.1715, 0.875, 0.1795, 0.875, 0.1795, 0.8866, 0.1715, 0.8866, 0.1715, 0.8617, 0.1795, 0.8617, 0.1795, 0.875, 0.1715, 0.875, 0.1715, 0.8473, 0.1795, 0.8473, 0.1795, 0.8617, 0.1715, 0.8617, 0.1715, 0.8322, 0.1795, 0.8322, 0.1795, 0.8473, 0.1715, 0.8473, 0.1715, 0.8172, 0.1795, 0.8172, 0.1795, 0.8322, 0.1715, 0.8322, 0.1715, 0.8027, 0.1795, 0.8027, 0.1795, 0.8172, 0.1715, 0.8172, 0.1715, 0.7894, 0.1795, 0.7894, 0.1795, 0.8027, 0.1715, 0.8027, 0.1715, 0.7777, 0.1795, 0.7777, 0.1795, 0.7894, 0.1715, 0.7894, 0.765, 0.8934, 0.7671, 0.8933, 0.7657, 0.8936, 0.764, 0.8937, 0.167, 0.9179, 0.1737, 0.9178, 0.1704, 0.919, 0.1645, 0.9192, 0.1688, 0.9159, 0.1761, 0.9159, 0.1737, 0.9178, 0.167, 0.9179, 0.1701, 0.913, 0.1778, 0.913, 0.1761, 0.9159, 0.1688, 0.9159, 0.1709, 0.9089, 0.1788, 0.9089, 0.1778, 0.913, 0.1701, 0.913, 0.1714, 0.9033, 0.1793, 0.9033, 0.1788, 0.9089, 0.1709, 0.9089, 0.1715, 0.896, 0.1795, 0.896, 0.1793, 0.9033, 0.1714, 0.9033, 0.1715, 0.8866, 0.1795, 0.8866, 0.1795, 0.896, 0.1715, 0.896, 0.7755, 0.8393, 0.7755, 0.8427, 0.7726, 0.8427, 0.7726, 0.8393, 0.7755, 0.8366, 0.7755, 0.8393, 0.7726, 0.8393, 0.7727, 0.8367, 0.7757, 0.8346, 0.7755, 0.8366, 0.7727, 0.8367, 0.7729, 0.8346, 0.776, 0.8331, 0.7757, 0.8346, 0.7729, 0.8346, 0.7732, 0.8331, 0.7764, 0.832, 0.776, 0.8331, 0.7732, 0.8331, 0.7738, 0.832, 0.7771, 0.8313, 0.7764, 0.832, 0.7738, 0.832, 0.7747, 0.8313, 0.778, 0.8308, 0.7771, 0.8313, 0.7747, 0.8313, 0.7759, 0.8309, 0.779, 0.8304, 0.778, 0.8308, 0.7759, 0.8309, 0.7773, 0.8305, 0.7755, 0.8776, 0.7755, 0.8817, 0.7726, 0.8817, 0.7726, 0.8776, 0.7755, 0.8728, 0.7755, 0.8776, 0.7726, 0.8776, 0.7726, 0.8728, 0.7755, 0.8676, 0.7755, 0.8728, 0.7726, 0.8728, 0.7726, 0.8676, 0.7755, 0.8622, 0.7755, 0.8676, 0.7726, 0.8676, 0.7726, 0.8622, 0.7755, 0.8568, 0.7755, 0.8622, 0.7726, 0.8622, 0.7726, 0.8568, 0.7755, 0.8517, 0.7755, 0.8568, 0.7726, 0.8568, 0.7726, 0.8517, 0.7755, 0.8469, 0.7755, 0.8517, 0.7726, 0.8517, 0.7726, 0.8469, 0.7755, 0.8427, 0.7755, 0.8469, 0.7726, 0.8469, 0.7726, 0.8427, 0.778, 0.8934, 0.779, 0.8937, 0.7773, 0.8936, 0.7759, 0.8933, 0.7771, 0.8929, 0.778, 0.8934, 0.7759, 0.8933, 0.7747, 0.8929, 0.7764, 0.8922, 0.7771, 0.8929, 0.7747, 0.8929, 0.7738, 0.8922, 0.776, 0.8912, 0.7764, 0.8922, 0.7738, 0.8922, 0.7732, 0.8912, 0.7757, 0.8897, 0.776, 0.8912, 0.7732, 0.8912, 0.7729, 0.8897, 0.7755, 0.8877, 0.7757, 0.8897, 0.7729, 0.8897, 0.7727, 0.8877, 0.7755, 0.8851, 0.7755, 0.8877, 0.7727, 0.8877, 0.7726, 0.8851, 0.7755, 0.8817, 0.7755, 0.8851, 0.7726, 0.8851, 0.7726, 0.8817, 0.7, 0.3921, 0.7, 0.3921, 0.7, 0.3921, 0.7, 0.3921, 0.7, 0.3921, 0.7, 0.3921, 0.7, 0.3921, 0.7, 0.3921, 0.7, 0.3921, 0.7, 0.3921, 0.7, 0.3921, 0.7, 0.3921, 0.7, 0.3921, 0.7, 0.3921, 0.7, 0.3921, 0.7, 0.3921, 0.7, 0.3921, 0.7, 0.3921, 0.7, 0.3921, 0.7, 0.3921, 0.7, 0.3921, 0.7, 0.3921, 0.7, 0.3921, 0.7, 0.3921, 0.7, 0.3921, 0.7, 0.3921, 0.7, 0.3921, 0.7, 0.3921, 0.7, 0.3921, 0.7, 0.3921, 0.7, 0.3921, 0.7, 0.3921, 0.7, 0.3921, 0.7, 0.3921, 0.7, 0.3921, 0.7, 0.3921, 0.7, 0.3921, 0.7, 0.3921, 0.7, 0.3921, 0.7, 0.3921, 0.7, 0.3921, 0.7, 0.3921, 0.7, 0.3921, 0.7, 0.3921, 0.7, 0.3921, 0.7, 0.3921, 0.7, 0.3921, 0.7, 0.3921, 0.7, 0.3921, 0.7, 0.3921, 0.7, 0.3921, 0.7, 0.3921, 0.7, 0.3921, 0.7, 0.3921, 0.7, 0.3921, 0.7, 0.3921, 0.7, 0.3921, 0.7, 0.3921, 0.7, 0.3921, 0.7, 0.3921, 0.7, 0.3921, 0.7, 0.3921, 0.7, 0.3921, 0.7, 0.3921, 0.7, 0.3921, 0.7, 0.3921, 0.7, 0.3921, 0.7, 0.3921, 0.7, 0.3921, 0.7, 0.3921, 0.7, 0.3921, 0.7, 0.3921, 0.7, 0.3921, 0.7, 0.3921, 0.7, 0.3921, 0.7, 0.3921, 0.7, 0.3921, 0.7, 0.3921, 0.7, 0.3921, 0.7, 0.3921, 0.7, 0.3921, 0.7, 0.3921, 0.7, 0.3921, 0.7, 0.3921, 0.7, 0.3921, 0.7, 0.3921, 0.7, 0.3921, 0.7, 0.3921, 0.7, 0.3921, 0.7, 0.3921, 0.7, 0.3921, 0.7, 0.3921, 0.7, 0.3921, 0.7, 0.3921, 0.7, 0.3921, 0.7, 0.3921, 0.7, 0.3921, 0.7, 0.3921, 0.7, 0.3921, 0.7, 0.3921, 0.7, 0.3921, 0.7, 0.3921, 0.7, 0.3921, 0.7, 0.3921, 0.7, 0.3921, 0.7, 0.3921, 0.7, 0.3921, 0.7, 0.3921, 0.7, 0.3921, 0.7, 0.3921, 0.7, 0.3921, 0.7, 0.3921, 0.7, 0.3921, 0.7, 0.3921, 0.7, 0.3921, 0.7, 0.3921, 0.7, 0.3921, 0.7, 0.3921, 0.7, 0.3921, 0.7, 0.3921, 0.7, 0.3921, 0.7, 0.3921, 0.7, 0.3921, 0.7, 0.3921, 0.7, 0.3921, 0.7, 0.3921, 0.7, 0.3921, 0.7, 0.3921, 0.7, 0.3921, 0.7, 0.3921, 0.7, 0.3921, 0.7, 0.3921, 0.7, 0.3921, 0.7, 0.3921, 0.7, 0.3921, 0.7, 0.3921, 0.7, 0.3921, 0.7, 0.3921, 0.7, 0.3921, 0.7, 0.3921, 0.7, 0.3921, 0.7, 0.3921, 0.7, 0.3921, 0.7, 0.3921, 0.7, 0.3921, 0.7, 0.3921, 0.7, 0.3921, 0.7, 0.3921, 0.7, 0.3921, 0.7, 0.3921, 0.7, 0.3921, 0.7, 0.3921, 0.7, 0.3921, 0.7, 0.3921, 0.7, 0.3921, 0.7, 0.3921, 0.7, 0.3921, 0.7, 0.3921, 0.7, 0.3921, 0.7, 0.3921, 0.7, 0.3921, 0.7, 0.3921, 0.7, 0.3921, 0.7, 0.3921, 0.7, 0.3921, 0.7, 0.3921, 0.7, 0.3921, 0.7, 0.3921, 0.7, 0.3921, 0.7, 0.3921, 0.7, 0.3921, 0.7, 0.3921, 0.7, 0.3921, 0.7, 0.3921, 0.7, 0.3921, 0.7, 0.3921, 0.7, 0.3921, 0.7, 0.3921, 0.7, 0.3921, 0.7, 0.3921, 0.7, 0.3921, 0.7, 0.3921, 0.7, 0.3921, 0.7, 0.3921, 0.7, 0.3921, 0.7, 0.3921, 0.7, 0.3921, 0.7, 0.3921, 0.7, 0.3921, 0.7, 0.3921, 0.7, 0.3921, 0.7, 0.3921])
me_plane.materials.append(mat_material_001)
me_plane.use_remesh_fix_poles = True
me_plane.use_remesh_preserve_attributes = False
me_plane.use_mirror_vertex_groups = False
me_plane.update()

# ---- objects
ob_plane = bpy.data.objects.new('Plane', me_plane)

# ---- transforms, parenting, visibility, modifiers, constraints
ob_plane.location = (0.0, 0.0, 0.0)
ob_plane.lineart.crease_threshold = 0.0

# ---- collection membership
col_collection.objects.link(ob_plane)

# ---- scene / render settings (as saved in the file)
scene.frame_start = 1; scene.frame_end = 250; scene.frame_set(1)
scene.render.engine = 'BLENDER_EEVEE_NEXT'
scene.cycles.use_denoising = False
scene.cycles.samples = 128
scene.cycles.sampling_pattern = 'TABULATED_SOBOL'
scene.cycles.use_adaptive_sampling = False
scene.cycles.use_light_tree = False
scene.view_settings.view_transform = 'Filmic'
bpy.context.view_layer.update()

# ---- added for rendering (the .blend has no active camera and no usable light): camera, sun
cam_auto = bpy.data.cameras.new('AutoCamera')
cam_auto.lens = 50.0
cam_auto.sensor_width = 36.0
cam_auto.clip_end = 1000.0
ob_auto_camera = bpy.data.objects.new('AutoCamera', cam_auto)
scene.collection.objects.link(ob_auto_camera)
ob_auto_camera.location = (4.41926, -5.30254, 3.60894)
ob_auto_camera.rotation_euler = (1.09748, -7.21219e-08, 0.694738)
scene.camera = ob_auto_camera
light_auto_sun = bpy.data.lights.new('AutoSun', 'SUN')
light_auto_sun.energy = 3.0
light_auto_sun.angle = 0.0523599
ob_auto_sun = bpy.data.objects.new('AutoSun', light_auto_sun)
scene.collection.objects.link(ob_auto_sun)
ob_auto_sun.rotation_euler = (0.872665, 0.174533, 0.523599)
bpy.context.view_layer.update()

